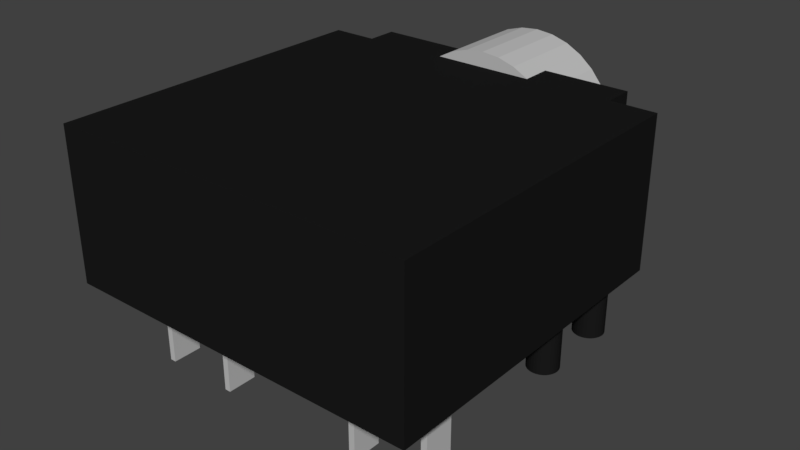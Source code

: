 # Source: sj1-3525.blend  (saved by Blender 2.79.0; exported with 4.5.12 LTS)
import bpy
from mathutils import Matrix  # noqa: F401  (used for matrix-valued properties, if any)

bpy.ops.wm.read_factory_settings(use_empty=True)
scene = bpy.context.scene
scene.name = 'Scene'

# ---- collections
col_collection_1 = bpy.data.collections.new('Collection 1'); scene.collection.children.link(col_collection_1)

# ---- materials (node trees are filled in below, after node groups)
mat_plastic = bpy.data.materials.new('Plastic')
mat_plastic.alpha_threshold = 0.0
mat_plastic.use_transparent_shadow = False
mat_plastic.preview_render_type = 'CUBE'
mat_plastic.diffuse_color = (0.01096, 0.01096, 0.01096, 1.0)
mat_plastic.roughness = 0.5
mat_metal = bpy.data.materials.new('Metal')
mat_metal.alpha_threshold = 0.0
mat_metal.use_transparent_shadow = False
mat_metal.diffuse_color = (0.5271, 0.5271, 0.5271, 1.0)
mat_metal.roughness = 0.5

# ---- material node trees

# ---- world
world_world = bpy.data.worlds.new('World'); scene.world = world_world
world_world.color = (0.05088, 0.05088, 0.05088)
world_world.use_sun_shadow = False
world_world.sun_shadow_jitter_overblur = 0.0
world_world.cycles.sampling_method = 'MANUAL'

# ---- meshes
me_cylinder_003 = bpy.data.meshes.new('Cylinder.003')
me_cylinder_003.from_pydata([(0.0, 1.0, -1.0), (0.0, 1.0, 1.0), (0.1951, 0.9808, -1.0), (0.1951, 0.9808, 1.0), (0.3827, 0.9239, -1.0), (0.3827, 0.9239, 1.0), (0.5556, 0.8315, -1.0), (0.5556, 0.8315, 1.0), (0.7071, 0.7071, -1.0), (0.7071, 0.7071, 1.0), (0.8315, 0.5556, -1.0), (0.8315, 0.5556, 1.0), (0.9239, 0.3827, -1.0), (0.9239, 0.3827, 1.0), (0.9808, 0.1951, -1.0), (0.9808, 0.1951, 1.0), (1.0, 7.55e-08, -1.0), (1.0, 7.55e-08, 1.0), (0.9808, -0.1951, -1.0), (0.9808, -0.1951, 1.0), (0.9239, -0.3827, -1.0), (0.9239, -0.3827, 1.0), (0.8315, -0.5556, -1.0), (0.8315, -0.5556, 1.0), (0.7071, -0.7071, -1.0), (0.7071, -0.7071, 1.0), (0.5556, -0.8315, -1.0), (0.5556, -0.8315, 1.0), (0.3827, -0.9239, -1.0), (0.3827, -0.9239, 1.0), (0.1951, -0.9808, -1.0), (0.1951, -0.9808, 1.0), (-3.258e-07, -1.0, -1.0), (-3.258e-07, -1.0, 1.0), (-0.1951, -0.9808, -1.0), (-0.1951, -0.9808, 1.0), (-0.3827, -0.9239, -1.0), (-0.3827, -0.9239, 1.0), (-0.5556, -0.8315, -1.0), (-0.5556, -0.8315, 1.0), (-0.7071, -0.7071, -1.0), (-0.7071, -0.7071, 1.0), (-0.8315, -0.5556, -1.0), (-0.8315, -0.5556, 1.0), (-0.9239, -0.3827, -1.0), (-0.9239, -0.3827, 1.0), (-0.9808, -0.1951, -1.0), (-0.9808, -0.1951, 1.0), (-1.0, 9.656e-07, -1.0), (-1.0, 9.656e-07, 1.0), (-0.9808, 0.1951, -1.0), (-0.9808, 0.1951, 1.0), (-0.9239, 0.3827, -1.0), (-0.9239, 0.3827, 1.0), (-0.8315, 0.5556, -1.0), (-0.8315, 0.5556, 1.0), (-0.7071, 0.7071, -1.0), (-0.7071, 0.7071, 1.0), (-0.5556, 0.8315, -1.0), (-0.5556, 0.8315, 1.0), (-0.3827, 0.9239, -1.0), (-0.3827, 0.9239, 1.0), (-0.1951, 0.9808, -1.0), (-0.1951, 0.9808, 1.0), (10.0, -9.0, -1.0), (10.0, -9.0, 1.0), (10.2, -9.019, -1.0), (10.2, -9.019, 1.0), (10.38, -9.076, -1.0), (10.38, -9.076, 1.0), (10.56, -9.169, -1.0), (10.56, -9.169, 1.0), (10.71, -9.293, -1.0), (10.71, -9.293, 1.0), (10.83, -9.444, -1.0), (10.83, -9.444, 1.0), (10.92, -9.617, -1.0), (10.92, -9.617, 1.0), (10.98, -9.805, -1.0), (10.98, -9.805, 1.0), (11.0, -10.0, -1.0), (11.0, -10.0, 1.0), (10.98, -10.2, -1.0), (10.98, -10.2, 1.0), (10.92, -10.38, -1.0), (10.92, -10.38, 1.0), (10.83, -10.56, -1.0), (10.83, -10.56, 1.0), (10.71, -10.71, -1.0), (10.71, -10.71, 1.0), (10.56, -10.83, -1.0), (10.56, -10.83, 1.0), (10.38, -10.92, -1.0), (10.38, -10.92, 1.0), (10.2, -10.98, -1.0), (10.2, -10.98, 1.0), (10.0, -11.0, -1.0), (10.0, -11.0, 1.0), (9.805, -10.98, -1.0), (9.805, -10.98, 1.0), (9.617, -10.92, -1.0), (9.617, -10.92, 1.0), (9.444, -10.83, -1.0), (9.444, -10.83, 1.0), (9.293, -10.71, -1.0), (9.293, -10.71, 1.0), (9.169, -10.56, -1.0), (9.169, -10.56, 1.0), (9.076, -10.38, -1.0), (9.076, -10.38, 1.0), (9.019, -10.2, -1.0), (9.019, -10.2, 1.0), (9.0, -10.0, -1.0), (9.0, -10.0, 1.0), (9.019, -9.805, -1.0), (9.019, -9.805, 1.0), (9.076, -9.617, -1.0), (9.076, -9.617, 1.0), (9.169, -9.444, -1.0), (9.169, -9.444, 1.0), (9.293, -9.293, -1.0), (9.293, -9.293, 1.0), (9.444, -9.169, -1.0), (9.444, -9.169, 1.0), (9.617, -9.076, -1.0), (9.617, -9.076, 1.0), (9.805, -9.019, -1.0), (9.805, -9.019, 1.0), (0.0, 6.0, -1.0), (0.0, 6.0, 1.0), (0.1951, 5.981, -1.0), (0.1951, 5.981, 1.0), (0.3827, 5.924, -1.0), (0.3827, 5.924, 1.0), (0.5556, 5.831, -1.0), (0.5556, 5.831, 1.0), (0.7071, 5.707, -1.0), (0.7071, 5.707, 1.0), (0.8315, 5.556, -1.0), (0.8315, 5.556, 1.0), (0.9239, 5.383, -1.0), (0.9239, 5.383, 1.0), (0.9808, 5.195, -1.0), (0.9808, 5.195, 1.0), (1.0, 5.0, -1.0), (1.0, 5.0, 1.0), (0.9808, 4.805, -1.0), (0.9808, 4.805, 1.0), (0.9239, 4.617, -1.0), (0.9239, 4.617, 1.0), (0.8315, 4.444, -1.0), (0.8315, 4.444, 1.0), (0.7071, 4.293, -1.0), (0.7071, 4.293, 1.0), (0.5556, 4.169, -1.0), (0.5556, 4.169, 1.0), (0.3827, 4.076, -1.0), (0.3827, 4.076, 1.0), (0.1951, 4.019, -1.0), (0.1951, 4.019, 1.0), (-3.258e-07, 4.0, -1.0), (-3.258e-07, 4.0, 1.0), (-0.1951, 4.019, -1.0), (-0.1951, 4.019, 1.0), (-0.3827, 4.076, -1.0), (-0.3827, 4.076, 1.0), (-0.5556, 4.169, -1.0), (-0.5556, 4.169, 1.0), (-0.7071, 4.293, -1.0), (-0.7071, 4.293, 1.0), (-0.8315, 4.444, -1.0), (-0.8315, 4.444, 1.0), (-0.9239, 4.617, -1.0), (-0.9239, 4.617, 1.0), (-0.9808, 4.805, -1.0), (-0.9808, 4.805, 1.0), (-1.0, 5.0, -1.0), (-1.0, 5.0, 1.0), (-0.9808, 5.195, -1.0), (-0.9808, 5.195, 1.0), (-0.9239, 5.383, -1.0), (-0.9239, 5.383, 1.0), (-0.8315, 5.556, -1.0), (-0.8315, 5.556, 1.0), (-0.7071, 5.707, -1.0), (-0.7071, 5.707, 1.0), (-0.5556, 5.831, -1.0), (-0.5556, 5.831, 1.0), (-0.3827, 5.924, -1.0), (-0.3827, 5.924, 1.0), (-0.1951, 5.981, -1.0), (-0.1951, 5.981, 1.0), (20.0, 1.0, -1.0), (20.0, 1.0, 1.0), (20.2, 0.9808, -1.0), (20.2, 0.9808, 1.0), (20.38, 0.9239, -1.0), (20.38, 0.9239, 1.0), (20.56, 0.8315, -1.0), (20.56, 0.8315, 1.0), (20.71, 0.7071, -1.0), (20.71, 0.7071, 1.0), (20.83, 0.5556, -1.0), (20.83, 0.5556, 1.0), (20.92, 0.3827, -1.0), (20.92, 0.3827, 1.0), (20.98, 0.1951, -1.0), (20.98, 0.1951, 1.0), (21.0, 7.55e-08, -1.0), (21.0, 7.55e-08, 1.0), (20.98, -0.1951, -1.0), (20.98, -0.1951, 1.0), (20.92, -0.3827, -1.0), (20.92, -0.3827, 1.0), (20.83, -0.5556, -1.0), (20.83, -0.5556, 1.0), (20.71, -0.7071, -1.0), (20.71, -0.7071, 1.0), (20.56, -0.8315, -1.0), (20.56, -0.8315, 1.0), (20.38, -0.9239, -1.0), (20.38, -0.9239, 1.0), (20.2, -0.9808, -1.0), (20.2, -0.9808, 1.0), (20.0, -1.0, -1.0), (20.0, -1.0, 1.0), (19.8, -0.9808, -1.0), (19.8, -0.9808, 1.0), (19.62, -0.9239, -1.0), (19.62, -0.9239, 1.0), (19.44, -0.8315, -1.0), (19.44, -0.8315, 1.0), (19.29, -0.7071, -1.0), (19.29, -0.7071, 1.0), (19.17, -0.5556, -1.0), (19.17, -0.5556, 1.0), (19.08, -0.3827, -1.0), (19.08, -0.3827, 1.0), (19.02, -0.1951, -1.0), (19.02, -0.1951, 1.0), (19.0, 9.656e-07, -1.0), (19.0, 9.656e-07, 1.0), (19.02, 0.1951, -1.0), (19.02, 0.1951, 1.0), (19.08, 0.3827, -1.0), (19.08, 0.3827, 1.0), (19.17, 0.5556, -1.0), (19.17, 0.5556, 1.0), (19.29, 0.7071, -1.0), (19.29, 0.7071, 1.0), (19.44, 0.8315, -1.0), (19.44, 0.8315, 1.0), (19.62, 0.9239, -1.0), (19.62, 0.9239, 1.0), (19.8, 0.9808, -1.0), (19.8, 0.9808, 1.0), (20.0, 6.0, -1.0), (20.0, 6.0, 1.0), (20.2, 5.981, -1.0), (20.2, 5.981, 1.0), (20.38, 5.924, -1.0), (20.38, 5.924, 1.0), (20.56, 5.831, -1.0), (20.56, 5.831, 1.0), (20.71, 5.707, -1.0), (20.71, 5.707, 1.0), (20.83, 5.556, -1.0), (20.83, 5.556, 1.0), (20.92, 5.383, -1.0), (20.92, 5.383, 1.0), (20.98, 5.195, -1.0), (20.98, 5.195, 1.0), (21.0, 5.0, -1.0), (21.0, 5.0, 1.0), (20.98, 4.805, -1.0), (20.98, 4.805, 1.0), (20.92, 4.617, -1.0), (20.92, 4.617, 1.0), (20.83, 4.444, -1.0), (20.83, 4.444, 1.0), (20.71, 4.293, -1.0), (20.71, 4.293, 1.0), (20.56, 4.169, -1.0), (20.56, 4.169, 1.0), (20.38, 4.076, -1.0), (20.38, 4.076, 1.0), (20.2, 4.019, -1.0), (20.2, 4.019, 1.0), (20.0, 4.0, -1.0), (20.0, 4.0, 1.0), (19.8, 4.019, -1.0), (19.8, 4.019, 1.0), (19.62, 4.076, -1.0), (19.62, 4.076, 1.0), (19.44, 4.169, -1.0), (19.44, 4.169, 1.0), (19.29, 4.293, -1.0), (19.29, 4.293, 1.0), (19.17, 4.444, -1.0), (19.17, 4.444, 1.0), (19.08, 4.617, -1.0), (19.08, 4.617, 1.0), (19.02, 4.805, -1.0), (19.02, 4.805, 1.0), (19.0, 5.0, -1.0), (19.0, 5.0, 1.0), (19.02, 5.195, -1.0), (19.02, 5.195, 1.0), (19.08, 5.383, -1.0), (19.08, 5.383, 1.0), (19.17, 5.556, -1.0), (19.17, 5.556, 1.0), (19.29, 5.707, -1.0), (19.29, 5.707, 1.0), (19.44, 5.831, -1.0), (19.44, 5.831, 1.0), (19.62, 5.924, -1.0), (19.62, 5.924, 1.0), (19.8, 5.981, -1.0), (19.8, 5.981, 1.0)], [], [(0, 1, 3, 2), (2, 3, 5, 4), (4, 5, 7, 6), (6, 7, 9, 8), (8, 9, 11, 10), (10, 11, 13, 12), (12, 13, 15, 14), (14, 15, 17, 16), (16, 17, 19, 18), (18, 19, 21, 20), (20, 21, 23, 22), (22, 23, 25, 24), (24, 25, 27, 26), (26, 27, 29, 28), (28, 29, 31, 30), (30, 31, 33, 32), (32, 33, 35, 34), (34, 35, 37, 36), (36, 37, 39, 38), (38, 39, 41, 40), (40, 41, 43, 42), (42, 43, 45, 44), (44, 45, 47, 46), (46, 47, 49, 48), (48, 49, 51, 50), (50, 51, 53, 52), (52, 53, 55, 54), (54, 55, 57, 56), (56, 57, 59, 58), (58, 59, 61, 60), (3, 1, 63, 61, 59, 57, 55, 53, 51, 49, 47, 45, 43, 41, 39, 37, 35, 33, 31, 29, 27, 25, 23, 21, 19, 17, 15, 13, 11, 9, 7, 5), (60, 61, 63, 62), (62, 63, 1, 0), (0, 2, 4, 6, 8, 10, 12, 14, 16, 18, 20, 22, 24, 26, 28, 30, 32, 34, 36, 38, 40, 42, 44, 46, 48, 50, 52, 54, 56, 58, 60, 62), (64, 65, 67, 66), (66, 67, 69, 68), (68, 69, 71, 70), (70, 71, 73, 72), (72, 73, 75, 74), (74, 75, 77, 76), (76, 77, 79, 78), (78, 79, 81, 80), (80, 81, 83, 82), (82, 83, 85, 84), (84, 85, 87, 86), (86, 87, 89, 88), (88, 89, 91, 90), (90, 91, 93, 92), (92, 93, 95, 94), (94, 95, 97, 96), (96, 97, 99, 98), (98, 99, 101, 100), (100, 101, 103, 102), (102, 103, 105, 104), (104, 105, 107, 106), (106, 107, 109, 108), (108, 109, 111, 110), (110, 111, 113, 112), (112, 113, 115, 114), (114, 115, 117, 116), (116, 117, 119, 118), (118, 119, 121, 120), (120, 121, 123, 122), (122, 123, 125, 124), (67, 65, 127, 125, 123, 121, 119, 117, 115, 113, 111, 109, 107, 105, 103, 101, 99, 97, 95, 93, 91, 89, 87, 85, 83, 81, 79, 77, 75, 73, 71, 69), (124, 125, 127, 126), (126, 127, 65, 64), (64, 66, 68, 70, 72, 74, 76, 78, 80, 82, 84, 86, 88, 90, 92, 94, 96, 98, 100, 102, 104, 106, 108, 110, 112, 114, 116, 118, 120, 122, 124, 126), (128, 129, 131, 130), (130, 131, 133, 132), (132, 133, 135, 134), (134, 135, 137, 136), (136, 137, 139, 138), (138, 139, 141, 140), (140, 141, 143, 142), (142, 143, 145, 144), (144, 145, 147, 146), (146, 147, 149, 148), (148, 149, 151, 150), (150, 151, 153, 152), (152, 153, 155, 154), (154, 155, 157, 156), (156, 157, 159, 158), (158, 159, 161, 160), (160, 161, 163, 162), (162, 163, 165, 164), (164, 165, 167, 166), (166, 167, 169, 168), (168, 169, 171, 170), (170, 171, 173, 172), (172, 173, 175, 174), (174, 175, 177, 176), (176, 177, 179, 178), (178, 179, 181, 180), (180, 181, 183, 182), (182, 183, 185, 184), (184, 185, 187, 186), (186, 187, 189, 188), (131, 129, 191, 189, 187, 185, 183, 181, 179, 177, 175, 173, 171, 169, 167, 165, 163, 161, 159, 157, 155, 153, 151, 149, 147, 145, 143, 141, 139, 137, 135, 133), (188, 189, 191, 190), (190, 191, 129, 128), (128, 130, 132, 134, 136, 138, 140, 142, 144, 146, 148, 150, 152, 154, 156, 158, 160, 162, 164, 166, 168, 170, 172, 174, 176, 178, 180, 182, 184, 186, 188, 190), (192, 193, 195, 194), (194, 195, 197, 196), (196, 197, 199, 198), (198, 199, 201, 200), (200, 201, 203, 202), (202, 203, 205, 204), (204, 205, 207, 206), (206, 207, 209, 208), (208, 209, 211, 210), (210, 211, 213, 212), (212, 213, 215, 214), (214, 215, 217, 216), (216, 217, 219, 218), (218, 219, 221, 220), (220, 221, 223, 222), (222, 223, 225, 224), (224, 225, 227, 226), (226, 227, 229, 228), (228, 229, 231, 230), (230, 231, 233, 232), (232, 233, 235, 234), (234, 235, 237, 236), (236, 237, 239, 238), (238, 239, 241, 240), (240, 241, 243, 242), (242, 243, 245, 244), (244, 245, 247, 246), (246, 247, 249, 248), (248, 249, 251, 250), (250, 251, 253, 252), (195, 193, 255, 253, 251, 249, 247, 245, 243, 241, 239, 237, 235, 233, 231, 229, 227, 225, 223, 221, 219, 217, 215, 213, 211, 209, 207, 205, 203, 201, 199, 197), (252, 253, 255, 254), (254, 255, 193, 192), (192, 194, 196, 198, 200, 202, 204, 206, 208, 210, 212, 214, 216, 218, 220, 222, 224, 226, 228, 230, 232, 234, 236, 238, 240, 242, 244, 246, 248, 250, 252, 254), (256, 257, 259, 258), (258, 259, 261, 260), (260, 261, 263, 262), (262, 263, 265, 264), (264, 265, 267, 266), (266, 267, 269, 268), (268, 269, 271, 270), (270, 271, 273, 272), (272, 273, 275, 274), (274, 275, 277, 276), (276, 277, 279, 278), (278, 279, 281, 280), (280, 281, 283, 282), (282, 283, 285, 284), (284, 285, 287, 286), (286, 287, 289, 288), (288, 289, 291, 290), (290, 291, 293, 292), (292, 293, 295, 294), (294, 295, 297, 296), (296, 297, 299, 298), (298, 299, 301, 300), (300, 301, 303, 302), (302, 303, 305, 304), (304, 305, 307, 306), (306, 307, 309, 308), (308, 309, 311, 310), (310, 311, 313, 312), (312, 313, 315, 314), (314, 315, 317, 316), (259, 257, 319, 317, 315, 313, 311, 309, 307, 305, 303, 301, 299, 297, 295, 293, 291, 289, 287, 285, 283, 281, 279, 277, 275, 273, 271, 269, 267, 265, 263, 261), (316, 317, 319, 318), (318, 319, 257, 256), (256, 258, 260, 262, 264, 266, 268, 270, 272, 274, 276, 278, 280, 282, 284, 286, 288, 290, 292, 294, 296, 298, 300, 302, 304, 306, 308, 310, 312, 314, 316, 318)])
me_cylinder_003.materials.append(mat_plastic)
me_cylinder_003.use_remesh_preserve_volume = False
me_cylinder_003.use_remesh_preserve_attributes = False
me_cylinder_003.use_mirror_vertex_groups = False
me_cylinder_003.update()
me_cube = bpy.data.meshes.new('Cube')
me_cube.from_pydata([(0.0, 5.139, 1.8), (0.3512, 5.139, 1.765), (0.6888, 5.139, 1.663), (1.0, 5.139, 1.497), (1.273, 5.139, 1.273), (1.497, 5.139, 1.0), (1.663, 5.139, 0.6888), (1.765, 5.139, 0.3512), (1.8, 5.139, 7.027e-08), (1.765, 5.139, -0.3512), (1.663, 5.139, -0.6888), (1.497, 5.139, -1.0), (1.273, 5.139, -1.273), (1.0, 5.139, -1.497), (0.6888, 5.139, -1.663), (0.3512, 5.139, -1.765), (-5.865e-07, 5.139, -1.8), (-0.3512, 5.139, -1.765), (-0.6888, 5.139, -1.663), (-1.0, 5.139, -1.497), (-1.273, 5.139, -1.273), (-1.497, 5.139, -1.0), (-1.663, 5.139, -0.6888), (-1.765, 5.139, -0.3512), (-1.8, 5.139, 1.672e-06), (-1.765, 5.139, 0.3512), (-1.663, 5.139, 0.6888), (-1.497, 5.139, 1.0), (-1.273, 5.139, 1.273), (-1.0, 5.139, 1.497), (-0.6888, 5.139, 1.663), (-0.3512, 5.139, 1.765), (0.4877, 5.05, 2.452), (0.9567, 5.05, 2.31), (1.389, 5.05, 2.079), (1.768, 5.05, 1.768), (2.079, 5.05, 1.389), (2.31, 5.05, 0.9567), (2.452, 5.05, 0.4877), (2.5, 5.05, 1.21e-07), (2.452, 5.05, -0.4877), (2.31, 5.05, -0.9567), (2.079, 5.05, -1.389), (1.768, 5.05, -1.768), (1.389, 5.05, -2.079), (0.9567, 5.05, -2.31), (0.4877, 5.05, -2.452), (-0.4877, 5.05, -2.452), (-0.9567, 5.05, -2.31), (-1.389, 5.05, -2.079), (-1.768, 5.05, -1.768), (-2.079, 5.05, -1.389), (-2.31, 5.05, -0.9567), (-2.452, 5.05, -0.4877), (-2.5, 5.05, 2.346e-06), (-2.452, 5.05, 0.4877), (-2.31, 5.05, 0.9567), (-2.079, 5.05, 1.389), (-1.768, 5.05, 1.768), (-1.389, 5.05, 2.079), (-0.9567, 5.05, 2.31), (-0.4877, 5.05, 2.452), (6.0, -6.0, 2.5), (6.0, -6.0, -2.5), (-6.0, -6.0, 2.5), (-6.0, -6.0, -2.5), (4.5, 5.0, 2.5), (6.0, 5.0, 2.5), (4.5, 5.0, -2.5), (6.0, 5.0, -2.5), (4.5, 6.0, -2.5), (4.5, 6.0, 2.5), (-6.0, 5.0, 2.5), (-4.5, 5.0, 2.5), (-6.0, 5.0, -2.5), (-4.5, 5.0, -2.5), (-4.5, 6.0, 2.5), (-4.5, 6.0, -2.5), (1.389, 6.0, -2.079), (1.667, 6.0, -2.494), (2.121, 6.0, -2.121), (1.656, 6.0, -2.5), (1.656, 5.0, -2.5), (0.9567, 6.0, -2.31), (0.4877, 6.0, -2.452), (-0.4877, 6.0, -2.452), (-3.629e-06, 6.0, -2.5), (-3.606e-06, 5.05, -2.5), (-0.9567, 6.0, -2.31), (-1.389, 6.0, -2.079), (-1.667, 6.0, -2.494), (-1.656, 6.0, -2.5), (-1.656, 5.0, -2.5), (-2.121, 6.0, -2.121), (1.768, 6.0, -1.768), (2.079, 6.0, -1.389), (2.494, 6.0, -1.667), (1.0, 6.0, -1.497), (0.6888, 6.0, -1.663), (1.273, 6.0, -1.273), (0.3512, 6.0, -1.765), (-5.865e-07, 6.0, -1.8), (-0.6888, 6.0, -1.663), (-0.3512, 6.0, -1.765), (-1.0, 6.0, -1.497), (-1.768, 6.0, -1.768), (-2.079, 6.0, -1.389), (-2.494, 6.0, -1.667), (2.942, 6.0, -0.5853), (2.772, 6.0, -1.148), (2.452, 6.0, -0.4877), (2.31, 6.0, -0.9567), (1.497, 6.0, -1.0), (1.663, 6.0, -0.6888), (-1.273, 6.0, -1.273), (-1.497, 6.0, -1.0), (-1.663, 6.0, -0.6888), (-2.31, 6.0, -0.9567), (-2.942, 6.0, -0.5853), (-2.772, 6.0, -1.148), (-2.452, 6.0, -0.4877), (2.452, 6.0, 0.4877), (-2.452, 6.0, 0.4877), (2.5, 6.0, 1.625e-07), (1.8, 6.0, 1.079e-07), (1.765, 6.0, 0.3512), (-1.8, 6.0, 1.71e-06), (-1.765, 6.0, 0.3512), (-2.5, 6.0, 2.388e-06), (-3.0, 6.0, 2.875e-06), (-1.765, 6.0, -0.3512), (3.0, 6.0, 2.046e-07), (1.765, 6.0, -0.3512), (2.31, 6.0, 0.9567), (2.079, 6.0, 1.389), (-1.273, 6.0, 1.273), (1.497, 6.0, 1.0), (1.273, 6.0, 1.273), (-1.497, 6.0, 1.0), (-2.772, 6.0, 1.148), (-2.942, 6.0, 0.5853), (2.942, 6.0, 0.5853), (2.772, 6.0, 1.148), (-1.663, 6.0, 0.6888), (1.663, 6.0, 0.6888), (-2.31, 6.0, 0.9567), (0.0, 6.0, 1.8), (0.3512, 6.0, 1.765), (-0.3512, 6.0, 1.765), (-2.079, 6.0, 1.389), (-1.768, 6.0, 1.768), (1.768, 6.0, 1.768), (0.6888, 6.0, 1.663), (-0.6888, 6.0, 1.663), (-2.494, 6.0, 1.667), (2.494, 6.0, 1.667), (-1.0, 6.0, 1.497), (1.0, 6.0, 1.497), (1.667, 6.0, 2.494), (2.121, 6.0, 2.121), (-0.4877, 6.0, 2.452), (-2.121, 6.0, 2.121), (-1.667, 6.0, 2.494), (0.4877, 6.0, 2.452), (-0.9567, 6.0, 2.31), (0.9567, 6.0, 2.31), (1.389, 6.0, 2.079), (-1.389, 6.0, 2.079), (-1.656, 5.0, 2.5), (-1.656, 6.0, 2.5), (1.656, 6.0, 2.5), (1.261, 5.0, 2.5), (-5.304e-06, 5.05, 2.5), (-2.639e-06, 6.0, 2.5), (0.0, 5.139, 1.8), (0.3512, 5.139, 1.765), (0.6888, 5.139, 1.663), (1.0, 5.139, 1.497), (1.273, 5.139, 1.273), (1.497, 5.139, 1.0), (1.663, 5.139, 0.6888), (1.765, 5.139, 0.3512), (1.8, 5.139, 7.027e-08), (1.765, 5.139, -0.3512), (1.663, 5.139, -0.6888), (1.497, 5.139, -1.0), (1.273, 5.139, -1.273), (1.0, 5.139, -1.497), (0.6888, 5.139, -1.663), (0.3512, 5.139, -1.765), (-5.865e-07, 5.139, -1.8), (-0.3512, 5.139, -1.765), (-0.6888, 5.139, -1.663), (-1.0, 5.139, -1.497), (-1.273, 5.139, -1.273), (-1.497, 5.139, -1.0), (-1.765, 5.139, -0.3512), (-1.8, 5.139, 1.672e-06), (-1.765, 5.139, 0.3512), (-1.663, 5.139, 0.6888), (-1.497, 5.139, 1.0), (-1.273, 5.139, 1.273), (-1.0, 5.139, 1.497), (-0.6888, 5.139, 1.663), (-0.3512, 5.139, 1.765), (0.0, 8.1, 2.5), (0.0, 5.1, 2.5), (0.4877, 8.1, 2.452), (0.4877, 5.1, 2.452), (0.9567, 8.1, 2.31), (0.9567, 5.1, 2.31), (1.389, 8.1, 2.079), (1.389, 5.1, 2.079), (1.768, 8.1, 1.768), (1.768, 5.1, 1.768), (2.079, 8.1, 1.389), (2.079, 5.1, 1.389), (2.31, 8.1, 0.9567), (2.31, 5.1, 0.9567), (2.452, 8.1, 0.4877), (2.452, 5.1, 0.4877), (2.5, 8.1, 2.543e-07), (2.5, 5.1, 1.232e-07), (2.452, 8.1, -0.4877), (2.452, 5.1, -0.4877), (2.31, 8.1, -0.9567), (2.31, 5.1, -0.9567), (2.079, 8.1, -1.389), (2.079, 5.1, -1.389), (1.768, 8.1, -1.768), (1.768, 5.1, -1.768), (1.389, 8.1, -2.079), (1.389, 5.1, -2.079), (0.9567, 8.1, -2.31), (0.9567, 5.1, -2.31), (0.4877, 8.1, -2.452), (0.4877, 5.1, -2.452), (-8.146e-07, 8.1, -2.5), (-8.146e-07, 5.1, -2.5), (-0.4877, 8.1, -2.452), (-0.4877, 5.1, -2.452), (-0.9567, 8.1, -2.31), (-0.9567, 5.1, -2.31), (-1.389, 8.1, -2.079), (-1.389, 5.1, -2.079), (-1.768, 8.1, -1.768), (-1.768, 5.1, -1.768), (-2.079, 8.1, -1.389), (-2.079, 5.1, -1.389), (-2.31, 8.1, -0.9567), (-2.31, 5.1, -0.9567), (-2.452, 8.1, -0.4877), (-2.452, 5.1, -0.4877), (-2.5, 8.1, 2.48e-06), (-2.5, 5.1, 2.348e-06), (-2.452, 8.1, 0.4877), (-2.452, 5.1, 0.4877), (-2.31, 8.1, 0.9567), (-2.31, 5.1, 0.9567), (-2.079, 8.1, 1.389), (-2.079, 5.1, 1.389), (-1.768, 8.1, 1.768), (-1.768, 5.1, 1.768), (-1.389, 8.1, 2.079), (-1.389, 5.1, 2.079), (-0.9567, 8.1, 2.31), (-0.9567, 5.1, 2.31), (-0.4877, 8.1, 2.452), (-0.4877, 5.1, 2.452), (1.497, 8.1, -1.0), (0.0, 8.1, 1.8), (-0.3512, 8.1, 1.765), (-0.6888, 8.1, 1.663), (-1.663, 8.1, -0.6888), (-1.497, 8.1, -1.0), (-1.765, 8.1, -0.3512), (-1.273, 8.1, -1.273), (-0.3512, 8.1, -1.765), (-5.865e-07, 8.1, -1.8), (-0.6888, 8.1, -1.663), (1.765, 8.1, 0.3512), (1.0, 8.1, 1.497), (1.8, 8.1, 1.997e-07), (1.663, 8.1, 0.6888), (0.3512, 8.1, -1.765), (-1.273, 8.1, 1.273), (-1.0, 8.1, 1.497), (-1.497, 8.1, 1.0), (1.765, 8.1, -0.3512), (1.0, 8.1, -1.497), (1.273, 8.1, -1.273), (1.663, 8.1, -0.6888), (-1.8, 8.1, 1.802e-06), (-1.0, 8.1, -1.497), (-1.765, 8.1, 0.3512), (1.273, 8.1, 1.273), (0.6888, 8.1, -1.663), (1.497, 8.1, 1.0), (-1.663, 8.1, 0.6888), (0.6888, 8.1, 1.663), (0.3512, 8.1, 1.765), (0.0, 5.05, 2.5), (0.4877, 5.05, 2.452), (0.9567, 5.05, 2.31), (1.389, 5.05, 2.079), (1.768, 5.05, 1.768), (2.079, 5.05, 1.389), (2.31, 5.05, 0.9567), (2.452, 5.05, 0.4877), (2.5, 5.05, 1.21e-07), (2.452, 5.05, -0.4877), (2.31, 5.05, -0.9567), (2.079, 5.05, -1.389), (1.768, 5.05, -1.768), (1.389, 5.05, -2.079), (0.9567, 5.05, -2.31), (0.4877, 5.05, -2.452), (-8.146e-07, 5.05, -2.5), (-0.4877, 5.05, -2.452), (-0.9567, 5.05, -2.31), (-1.389, 5.05, -2.079), (-1.768, 5.05, -1.768), (-2.079, 5.05, -1.389), (-2.31, 5.05, -0.9567), (-2.452, 5.05, -0.4877), (-2.5, 5.05, 2.346e-06), (-2.452, 5.05, 0.4877), (-2.31, 5.05, 0.9567), (-2.079, 5.05, 1.389), (-1.768, 5.05, 1.768), (-1.389, 5.05, 2.079), (-0.9567, 5.05, 2.31), (-0.4877, 5.05, 2.452), (0.0, 8.0, 3.0), (0.0, 5.0, 3.0), (0.5853, 8.0, 2.942), (0.5853, 5.0, 2.942), (1.148, 8.0, 2.772), (1.148, 5.0, 2.772), (1.667, 8.0, 2.494), (1.667, 5.0, 2.494), (2.121, 8.0, 2.121), (2.121, 5.0, 2.121), (2.494, 8.0, 1.667), (2.494, 5.0, 1.667), (2.772, 8.0, 1.148), (2.772, 5.0, 1.148), (2.942, 8.0, 0.5853), (2.942, 5.0, 0.5853), (3.0, 8.0, 2.921e-07), (3.0, 5.0, 1.609e-07), (2.942, 8.0, -0.5853), (2.942, 5.0, -0.5853), (2.772, 8.0, -1.148), (2.772, 5.0, -1.148), (2.494, 8.0, -1.667), (2.494, 5.0, -1.667), (2.121, 8.0, -2.121), (2.121, 5.0, -2.121), (1.667, 8.0, -2.494), (1.667, 5.0, -2.494), (1.148, 8.0, -2.772), (1.148, 5.0, -2.772), (0.5853, 8.0, -2.942), (0.5853, 5.0, -2.942), (-9.775e-07, 8.0, -3.0), (-9.775e-07, 5.0, -3.0), (-0.5853, 8.0, -2.942), (-0.5853, 5.0, -2.942), (-1.148, 8.0, -2.772), (-1.148, 5.0, -2.772), (-1.667, 8.0, -2.494), (-1.667, 5.0, -2.494), (-2.121, 8.0, -2.121), (-2.121, 5.0, -2.121), (-2.494, 8.0, -1.667), (-2.494, 5.0, -1.667), (-2.772, 8.0, -1.148), (-2.772, 5.0, -1.148), (-2.942, 8.0, -0.5853), (-2.942, 5.0, -0.5853), (-3.0, 8.0, 2.962e-06), (-3.0, 5.0, 2.831e-06), (-2.942, 8.0, 0.5853), (-2.942, 5.0, 0.5853), (-2.772, 8.0, 1.148), (-2.772, 5.0, 1.148), (-2.494, 8.0, 1.667), (-2.494, 5.0, 1.667), (-2.121, 8.0, 2.121), (-2.121, 5.0, 2.121), (-1.667, 8.0, 2.494), (-1.667, 5.0, 2.494), (-1.148, 8.0, 2.772), (-1.148, 5.0, 2.772), (-0.5853, 8.0, 2.942), (-0.5853, 5.0, 2.942), (2.079, 8.0, -1.389), (0.0, 8.0, 2.5), (-0.4877, 8.0, 2.452), (-0.9567, 8.0, 2.31), (-2.31, 8.0, -0.9567), (-2.079, 8.0, -1.389), (-2.452, 8.0, -0.4877), (-1.768, 8.0, -1.768), (-0.4877, 8.0, -2.452), (-8.146e-07, 8.0, -2.5), (-0.9567, 8.0, -2.31), (2.452, 8.0, 0.4877), (1.389, 8.0, 2.079), (2.5, 8.0, 2.499e-07), (2.31, 8.0, 0.9567), (0.4877, 8.0, -2.452), (-1.768, 8.0, 1.768), (-1.389, 8.0, 2.079), (-2.079, 8.0, 1.389), (2.452, 8.0, -0.4877), (1.389, 8.0, -2.079), (1.768, 8.0, -1.768), (2.31, 8.0, -0.9567), (-2.5, 8.0, 2.475e-06), (-1.389, 8.0, -2.079), (-2.452, 8.0, 0.4877), (1.768, 8.0, 1.768), (0.9567, 8.0, -2.31), (2.079, 8.0, 1.389), (-2.31, 8.0, 0.9567), (0.9567, 8.0, 2.31), (0.4877, 8.0, 2.452), (-0.5, 1.4, -5.8), (-0.5, 1.4, -2.5), (-0.5, 1.6, -5.8), (-0.5, 1.6, -2.5), (0.5, 1.4, -5.8), (0.5, 1.4, -2.5), (0.5, 1.6, -5.8), (0.5, 1.6, -2.5), (-5.1, -4.0, -5.8), (-5.1, -4.0, -2.5), (-5.1, -3.0, -5.8), (-5.1, -3.0, -2.5), (-4.9, -4.0, -5.8), (-4.9, -4.0, -2.5), (-4.9, -3.0, -5.8), (-4.9, -3.0, -2.5), (-2.6, -4.0, -5.8), (-2.6, -4.0, -2.5), (-2.6, -3.0, -5.8), (-2.6, -3.0, -2.5), (-2.4, -4.0, -5.8), (-2.4, -4.0, -2.5), (-2.4, -3.0, -5.8), (-2.4, -3.0, -2.5), (2.4, -4.0, -5.8), (2.4, -4.0, -2.5), (2.4, -3.0, -5.8), (2.4, -3.0, -2.5), (2.6, -4.0, -5.8), (2.6, -4.0, -2.5), (2.6, -3.0, -5.8), (2.6, -3.0, -2.5), (4.9, -4.0, -5.8), (4.9, -4.0, -2.5), (4.9, -3.0, -5.8), (4.9, -3.0, -2.5), (5.1, -4.0, -5.8), (5.1, -4.0, -2.5), (5.1, -3.0, -5.8), (5.1, -3.0, -2.5)], [(146, 0), (171, 168), (18, 102), (23, 130), (28, 135), (4, 137), (9, 132), (19, 104), (14, 98), (24, 126), (29, 156), (5, 136), (10, 113), (15, 100), (20, 114), (25, 127), (30, 153), (1, 147), (11, 112), (6, 144), (16, 101), (21, 115), (26, 143), (31, 148), (2, 152), (7, 125), (12, 99), (17, 103), (22, 116), (27, 138), (3, 157), (8, 124), (13, 97), (124, 123), (126, 128)], [(1, 2, 3, 4, 5, 6, 7, 8, 9, 10, 11, 12, 13, 14, 15, 16, 17, 18, 19, 20, 21, 22, 23, 24, 25, 26, 27, 28, 29, 30, 31, 0), (32, 33, 34, 35, 36, 37, 38, 39, 40, 41, 42, 43, 44, 45, 46, 87, 47, 48, 49, 50, 51, 52, 53, 54, 55, 56, 57, 58, 59, 60, 61, 172), (62, 64, 65, 63), (64, 72, 74, 65), (62, 67, 66, 71, 170, 173, 169, 76, 73, 72, 64), (65, 74, 75, 77, 91, 92, 82, 81, 70, 68, 69, 63), (66, 68, 70, 71), (67, 62, 63, 69), (68, 66, 67, 69), (75, 73, 76, 77), (76, 169, 162, 161, 154, 139, 140, 129, 118, 119, 107, 93, 90, 91, 77), (73, 75, 74, 72), (165, 166, 34, 33), (105, 106, 51, 50), (85, 88, 48, 47), (133, 121, 38, 37), (106, 117, 52, 51), (78, 83, 45, 44), (167, 164, 60, 59), (128, 122, 55, 54), (123, 110, 40, 39), (166, 151, 35, 34), (145, 149, 57, 56), (172, 173, 163, 32), (120, 128, 54, 53), (169, 173, 160, 164, 167, 150, 149, 145, 122, 128, 120, 117, 106, 105, 89, 88, 85, 86, 91, 90, 93, 107, 119, 118, 129, 140, 139, 154, 161, 162), (173, 170, 158, 159, 155, 142, 141, 131, 108, 109, 96, 80, 79, 81, 86, 84, 83, 78, 94, 95, 111, 110, 123, 121, 133, 134, 151, 166, 165, 163), (170, 71, 70, 81, 79, 80, 96, 109, 108, 131, 141, 142, 155, 159, 158), (87, 86, 85, 47), (150, 167, 59, 58), (163, 165, 33, 32), (94, 78, 44, 43), (117, 120, 53, 52), (151, 134, 36, 35), (88, 89, 49, 48), (149, 150, 58, 57), (122, 145, 56, 55), (84, 86, 87, 46), (134, 133, 37, 36), (83, 84, 46, 45), (121, 123, 39, 38), (160, 173, 172, 61), (110, 111, 41, 40), (111, 95, 42, 41), (95, 94, 43, 42), (89, 105, 50, 49), (164, 160, 61, 60), (91, 86, 81, 82, 92), (175, 176, 177, 178, 179, 180, 181, 182, 183, 184, 185, 186, 187, 188, 189, 190, 191, 192, 193, 194, 195, 22, 196, 197, 198, 199, 200, 201, 202, 203, 204, 174), (205, 206, 208, 207), (207, 208, 210, 209), (209, 210, 212, 211), (211, 212, 214, 213), (213, 214, 216, 215), (215, 216, 218, 217), (217, 218, 220, 219), (219, 220, 222, 221), (221, 222, 224, 223), (223, 224, 226, 225), (225, 226, 228, 227), (227, 228, 230, 229), (229, 230, 232, 231), (231, 232, 234, 233), (233, 234, 236, 235), (235, 236, 238, 237), (237, 238, 240, 239), (239, 240, 242, 241), (241, 242, 244, 243), (243, 244, 246, 245), (245, 246, 248, 247), (247, 248, 250, 249), (249, 250, 252, 251), (251, 252, 254, 253), (253, 254, 256, 255), (255, 256, 258, 257), (257, 258, 260, 259), (259, 260, 262, 261), (261, 262, 264, 263), (263, 264, 266, 265), (208, 206, 268, 266, 264, 262, 260, 258, 256, 254, 252, 250, 248, 246, 244, 242, 240, 238, 236, 234, 232, 230, 228, 226, 224, 222, 220, 218, 216, 214, 212, 210), (265, 266, 268, 267), (267, 268, 206, 205), (205, 207, 209, 211, 213, 215, 217, 219, 221, 282, 280, 283, 297, 295, 281, 299, 300, 270, 271, 272, 286, 285, 287, 298, 294, 292, 253, 255, 257, 259, 261, 263, 265, 267), (288, 183, 182, 282), (290, 186, 185, 269), (269, 185, 184, 291), (294, 198, 197, 292), (280, 181, 180, 283), (282, 182, 181, 280), (297, 179, 178, 295), (270, 174, 204, 271), (277, 191, 190, 278), (287, 200, 199, 298), (278, 190, 189, 284), (271, 204, 203, 272), (295, 178, 177, 281), (293, 193, 192, 279), (281, 177, 176, 299), (289, 187, 186, 290), (286, 202, 201, 285), (298, 199, 198, 294), (296, 188, 187, 289), (276, 194, 193, 293), (273, 22, 195, 274), (300, 175, 174, 270), (283, 180, 179, 297), (292, 197, 196, 275), (291, 184, 183, 288), (279, 192, 191, 277), (272, 203, 202, 286), (299, 176, 175, 300), (284, 189, 188, 296), (275, 196, 22, 273), (285, 201, 200, 287), (253, 292, 275, 273, 274, 276, 293, 279, 277, 278, 284, 296, 289, 290, 269, 291, 288, 282, 221, 223, 225, 227, 229, 231, 233, 235, 237, 239, 241, 243, 245, 247, 249, 251), (274, 195, 194, 276), (302, 303, 304, 305, 306, 307, 308, 309, 310, 311, 312, 313, 314, 315, 316, 317, 318, 319, 320, 321, 322, 323, 324, 325, 326, 327, 328, 329, 330, 331, 332, 301), (333, 334, 336, 335), (335, 336, 338, 337), (337, 338, 340, 339), (339, 340, 342, 341), (341, 342, 344, 343), (343, 344, 346, 345), (345, 346, 348, 347), (347, 348, 350, 349), (349, 350, 352, 351), (351, 352, 354, 353), (353, 354, 356, 355), (355, 356, 358, 357), (357, 358, 360, 359), (359, 360, 362, 361), (361, 362, 364, 363), (363, 364, 366, 365), (365, 366, 368, 367), (367, 368, 370, 369), (369, 370, 372, 371), (371, 372, 374, 373), (373, 374, 376, 375), (375, 376, 378, 377), (377, 378, 380, 379), (379, 380, 382, 381), (381, 382, 384, 383), (383, 384, 386, 385), (385, 386, 388, 387), (387, 388, 390, 389), (389, 390, 392, 391), (391, 392, 394, 393), (336, 334, 396, 394, 392, 390, 388, 386, 384, 382, 380, 378, 376, 374, 372, 370, 368, 366, 364, 362, 360, 358, 356, 354, 352, 350, 348, 346, 344, 342, 340, 338), (393, 394, 396, 395), (395, 396, 334, 333), (333, 335, 337, 339, 341, 343, 345, 347, 349, 410, 408, 411, 425, 423, 409, 427, 428, 398, 399, 400, 414, 413, 415, 426, 422, 420, 381, 383, 385, 387, 389, 391, 393, 395), (416, 310, 309, 410), (418, 313, 312, 397), (397, 312, 311, 419), (422, 326, 325, 420), (408, 308, 307, 411), (410, 309, 308, 408), (425, 306, 305, 423), (398, 301, 332, 399), (405, 318, 317, 406), (415, 328, 327, 426), (406, 317, 316, 412), (399, 332, 331, 400), (423, 305, 304, 409), (421, 320, 319, 407), (409, 304, 303, 427), (417, 314, 313, 418), (414, 330, 329, 413), (426, 327, 326, 422), (424, 315, 314, 417), (404, 321, 320, 421), (401, 323, 322, 402), (428, 302, 301, 398), (411, 307, 306, 425), (420, 325, 324, 403), (419, 311, 310, 416), (407, 319, 318, 405), (400, 331, 330, 414), (427, 303, 302, 428), (412, 316, 315, 424), (403, 324, 323, 401), (413, 329, 328, 415), (381, 420, 403, 401, 402, 404, 421, 407, 405, 406, 412, 424, 417, 418, 397, 419, 416, 410, 349, 351, 353, 355, 357, 359, 361, 363, 365, 367, 369, 371, 373, 375, 377, 379), (402, 322, 321, 404), (429, 430, 432, 431), (431, 432, 436, 435), (435, 436, 434, 433), (433, 434, 430, 429), (431, 435, 433, 429), (436, 432, 430, 434), (437, 438, 440, 439), (439, 440, 444, 443), (443, 444, 442, 441), (441, 442, 438, 437), (439, 443, 441, 437), (444, 440, 438, 442), (445, 446, 448, 447), (447, 448, 452, 451), (451, 452, 450, 449), (449, 450, 446, 445), (447, 451, 449, 445), (452, 448, 446, 450), (453, 454, 456, 455), (455, 456, 460, 459), (459, 460, 458, 457), (457, 458, 454, 453), (455, 459, 457, 453), (460, 456, 454, 458), (461, 462, 464, 463), (463, 464, 468, 467), (467, 468, 466, 465), (465, 466, 462, 461), (463, 467, 465, 461), (468, 464, 462, 466)])
me_cube.polygons.foreach_set('material_index', [0, 0, 0, 0, 0, 0, 0, 0, 0, 0, 0, 0, 0, 0, 0, 0, 0, 0, 0, 0, 0, 0, 0, 0, 0, 0, 0, 0, 0, 0, 0, 0, 0, 0, 0, 0, 0, 0, 0, 0, 0, 0, 0, 0, 0, 0, 0, 0, 1, 1, 1, 1, 1, 1, 1, 1, 1, 1, 1, 1, 1, 1, 1, 1, 1, 1, 1, 1, 1, 1, 1, 1, 1, 1, 1, 1, 1, 1, 1, 1, 1, 1, 1, 1, 1, 1, 1, 1, 1, 1, 1, 1, 1, 1, 1, 1, 1, 1, 1, 1, 1, 1, 1, 1, 1, 1, 1, 1, 1, 1, 1, 1, 1, 1, 1, 1, 1, 1, 1, 1, 1, 1, 1, 1, 1, 1, 1, 1, 1, 1, 1, 1, 1, 1, 1, 1, 1, 1, 1, 1, 1, 1, 1, 1, 1, 1, 1, 1, 1, 1, 1, 1, 1, 1, 1, 1, 1, 1, 1, 1, 1, 1, 1, 1, 1, 1, 1, 1, 1, 1, 1, 1, 1, 1, 1, 1, 1, 1, 1, 1, 1, 1, 1, 1, 1, 1, 1, 1, 1, 1, 1, 1, 1, 1, 1, 1, 1, 1, 1, 1, 1, 1, 1, 1, 1, 1, 1, 1, 1, 1, 1, 1, 1, 1])
_ca = me_cube.color_attributes.new('Col', 'BYTE_COLOR', 'CORNER')
_ca.data.foreach_set('color', [1.0, 1.0, 1.0, 1.0, 1.0, 1.0, 1.0, 1.0, 1.0, 1.0, 1.0, 1.0, 1.0, 1.0, 1.0, 1.0, 1.0, 1.0, 1.0, 1.0, 1.0, 1.0, 1.0, 1.0, 1.0, 1.0, 1.0, 1.0, 1.0, 1.0, 1.0, 1.0, 1.0, 1.0, 1.0, 1.0, 1.0, 1.0, 1.0, 1.0, 1.0, 1.0, 1.0, 1.0, 1.0, 1.0, 1.0, 1.0, 1.0, 1.0, 1.0, 1.0, 1.0, 1.0, 1.0, 1.0, 1.0, 1.0, 1.0, 1.0, 1.0, 1.0, 1.0, 1.0, 1.0, 1.0, 1.0, 1.0, 1.0, 1.0, 1.0, 1.0, 1.0, 1.0, 1.0, 1.0, 1.0, 1.0, 1.0, 1.0, 1.0, 1.0, 1.0, 1.0, 1.0, 1.0, 1.0, 1.0, 1.0, 1.0, 1.0, 1.0, 1.0, 1.0, 1.0, 1.0, 1.0, 1.0, 1.0, 1.0, 1.0, 1.0, 1.0, 1.0, 1.0, 1.0, 1.0, 1.0, 1.0, 1.0, 1.0, 1.0, 1.0, 1.0, 1.0, 1.0, 1.0, 1.0, 1.0, 1.0, 1.0, 1.0, 1.0, 1.0, 1.0, 1.0, 1.0, 1.0, 1.0, 1.0, 1.0, 1.0, 1.0, 1.0, 1.0, 1.0, 1.0, 1.0, 1.0, 1.0, 1.0, 1.0, 1.0, 1.0, 1.0, 1.0, 1.0, 1.0, 1.0, 1.0, 1.0, 1.0, 1.0, 1.0, 1.0, 1.0, 1.0, 1.0, 1.0, 1.0, 1.0, 1.0, 1.0, 1.0, 1.0, 1.0, 1.0, 1.0, 1.0, 1.0, 1.0, 1.0, 1.0, 1.0, 1.0, 1.0, 1.0, 1.0, 1.0, 1.0, 1.0, 1.0, 1.0, 1.0, 1.0, 1.0, 1.0, 1.0, 1.0, 1.0, 1.0, 1.0, 1.0, 1.0, 1.0, 1.0, 1.0, 1.0, 1.0, 1.0, 1.0, 1.0, 1.0, 1.0, 1.0, 1.0, 1.0, 1.0, 1.0, 1.0, 1.0, 1.0, 1.0, 1.0, 1.0, 1.0, 1.0, 1.0, 1.0, 1.0, 1.0, 1.0, 1.0, 1.0, 1.0, 1.0, 1.0, 1.0, 1.0, 1.0, 1.0, 1.0, 1.0, 1.0, 1.0, 1.0, 1.0, 1.0, 1.0, 1.0, 1.0, 1.0, 1.0, 1.0, 1.0, 1.0, 1.0, 1.0, 1.0, 1.0, 1.0, 1.0, 1.0, 1.0, 1.0, 1.0, 1.0, 1.0, 1.0, 1.0, 1.0, 1.0, 1.0, 1.0, 1.0, 1.0, 1.0, 1.0, 1.0, 1.0, 1.0, 1.0, 1.0, 1.0, 1.0, 1.0, 1.0, 1.0, 1.0, 1.0, 1.0, 1.0, 1.0, 1.0, 1.0, 1.0, 1.0, 1.0, 1.0, 1.0, 1.0, 1.0, 1.0, 1.0, 1.0, 1.0, 1.0, 1.0, 1.0, 1.0, 1.0, 1.0, 1.0, 1.0, 1.0, 1.0, 1.0, 1.0, 1.0, 1.0, 1.0, 1.0, 1.0, 1.0, 1.0, 1.0, 1.0, 1.0, 1.0, 1.0, 1.0, 1.0, 1.0, 1.0, 1.0, 1.0, 1.0, 1.0, 1.0, 1.0, 1.0, 1.0, 1.0, 1.0, 1.0, 1.0, 1.0, 1.0, 1.0, 1.0, 1.0, 1.0, 1.0, 1.0, 1.0, 1.0, 1.0, 1.0, 1.0, 1.0, 1.0, 1.0, 1.0, 1.0, 1.0, 1.0, 1.0, 1.0, 1.0, 1.0, 1.0, 1.0, 1.0, 1.0, 1.0, 1.0, 1.0, 1.0, 1.0, 1.0, 1.0, 1.0, 1.0, 1.0, 1.0, 1.0, 1.0, 1.0, 1.0, 1.0, 1.0, 1.0, 1.0, 1.0, 1.0, 1.0, 1.0, 1.0, 1.0, 1.0, 1.0, 1.0, 1.0, 1.0, 1.0, 1.0, 1.0, 1.0, 1.0, 1.0, 1.0, 1.0, 1.0, 1.0, 1.0, 1.0, 1.0, 1.0, 1.0, 1.0, 1.0, 1.0, 1.0, 1.0, 1.0, 1.0, 1.0, 1.0, 1.0, 1.0, 1.0, 1.0, 1.0, 1.0, 1.0, 1.0, 1.0, 1.0, 1.0, 1.0, 1.0, 1.0, 1.0, 1.0, 1.0, 1.0, 1.0, 1.0, 1.0, 1.0, 1.0, 1.0, 1.0, 1.0, 1.0, 1.0, 1.0, 1.0, 1.0, 1.0, 1.0, 1.0, 1.0, 1.0, 1.0, 1.0, 1.0, 1.0, 1.0, 1.0, 1.0, 1.0, 1.0, 1.0, 1.0, 1.0, 1.0, 1.0, 1.0, 1.0, 1.0, 1.0, 1.0, 1.0, 1.0, 1.0, 1.0, 1.0, 1.0, 1.0, 1.0, 1.0, 1.0, 1.0, 1.0, 1.0, 1.0, 1.0, 1.0, 1.0, 1.0, 1.0, 1.0, 1.0, 1.0, 1.0, 1.0, 1.0, 1.0, 1.0, 1.0, 1.0, 1.0, 1.0, 1.0, 1.0, 1.0, 1.0, 1.0, 1.0, 1.0, 1.0, 1.0, 1.0, 1.0, 1.0, 1.0, 1.0, 1.0, 1.0, 1.0, 1.0, 1.0, 1.0, 1.0, 1.0, 1.0, 1.0, 1.0, 1.0, 1.0, 1.0, 1.0, 1.0, 1.0, 1.0, 1.0, 1.0, 1.0, 1.0, 1.0, 1.0, 1.0, 1.0, 1.0, 1.0, 1.0, 1.0, 1.0, 1.0, 1.0, 1.0, 1.0, 1.0, 1.0, 1.0, 1.0, 1.0, 1.0, 1.0, 1.0, 1.0, 1.0, 1.0, 1.0, 1.0, 1.0, 1.0, 1.0, 1.0, 1.0, 1.0, 1.0, 1.0, 1.0, 1.0, 1.0, 1.0, 1.0, 1.0, 1.0, 1.0, 1.0, 1.0, 1.0, 1.0, 1.0, 1.0, 1.0, 1.0, 1.0, 1.0, 1.0, 1.0, 1.0, 1.0, 1.0, 1.0, 1.0, 1.0, 1.0, 1.0, 1.0, 1.0, 1.0, 1.0, 1.0, 1.0, 1.0, 1.0, 1.0, 1.0, 1.0, 1.0, 1.0, 1.0, 1.0, 1.0, 1.0, 1.0, 1.0, 1.0, 1.0, 1.0, 1.0, 1.0, 1.0, 1.0, 1.0, 1.0, 1.0, 1.0, 1.0, 1.0, 1.0, 1.0, 1.0, 1.0, 1.0, 1.0, 1.0, 1.0, 1.0, 1.0, 1.0, 1.0, 1.0, 1.0, 1.0, 1.0, 1.0, 1.0, 1.0, 1.0, 1.0, 1.0, 1.0, 1.0, 1.0, 1.0, 1.0, 1.0, 1.0, 1.0, 1.0, 1.0, 1.0, 1.0, 1.0, 1.0, 1.0, 1.0, 1.0, 1.0, 1.0, 1.0, 1.0, 1.0, 1.0, 1.0, 1.0, 1.0, 1.0, 1.0, 1.0, 1.0, 1.0, 1.0, 1.0, 1.0, 1.0, 1.0, 1.0, 1.0, 1.0, 1.0, 1.0, 1.0, 1.0, 1.0, 1.0, 1.0, 1.0, 1.0, 1.0, 1.0, 1.0, 1.0, 1.0, 1.0, 1.0, 1.0, 1.0, 1.0, 1.0, 1.0, 1.0, 1.0, 1.0, 1.0, 1.0, 1.0, 1.0, 1.0, 1.0, 1.0, 1.0, 1.0, 1.0, 1.0, 1.0, 1.0, 1.0, 1.0, 1.0, 1.0, 1.0, 1.0, 1.0, 1.0, 1.0, 1.0, 1.0, 1.0, 1.0, 1.0, 1.0, 1.0, 1.0, 1.0, 1.0, 1.0, 1.0, 1.0, 1.0, 1.0, 1.0, 1.0, 1.0, 1.0, 1.0, 1.0, 1.0, 1.0, 1.0, 1.0, 1.0, 1.0, 1.0, 1.0, 1.0, 1.0, 1.0, 1.0, 1.0, 1.0, 1.0, 1.0, 1.0, 1.0, 1.0, 1.0, 1.0, 1.0, 1.0, 1.0, 1.0, 1.0, 1.0, 1.0, 1.0, 1.0, 1.0, 1.0, 1.0, 1.0, 1.0, 1.0, 1.0, 1.0, 1.0, 1.0, 1.0, 1.0, 1.0, 1.0, 1.0, 1.0, 1.0, 1.0, 1.0, 1.0, 1.0, 1.0, 1.0, 1.0, 1.0, 1.0, 1.0, 1.0, 1.0, 1.0, 1.0, 1.0, 1.0, 1.0, 1.0, 1.0, 1.0, 1.0, 1.0, 1.0, 1.0, 1.0, 1.0, 1.0, 1.0, 1.0, 1.0, 1.0, 1.0, 1.0, 1.0, 1.0, 1.0, 1.0, 1.0, 1.0, 1.0, 1.0, 1.0, 1.0, 1.0, 1.0, 1.0, 1.0, 1.0, 1.0, 1.0, 1.0, 1.0, 1.0, 1.0, 1.0, 1.0, 1.0, 1.0, 1.0, 1.0, 1.0, 1.0, 1.0, 1.0, 1.0, 1.0, 1.0, 1.0, 1.0, 1.0, 1.0, 1.0, 1.0, 1.0, 1.0, 1.0, 1.0, 1.0, 1.0, 1.0, 1.0, 1.0, 1.0, 1.0, 1.0, 1.0, 1.0, 1.0, 1.0, 1.0, 1.0, 1.0, 1.0, 1.0, 1.0, 1.0, 1.0, 1.0, 1.0, 1.0, 1.0, 1.0, 1.0, 1.0, 1.0, 1.0, 1.0, 1.0, 1.0, 1.0, 1.0, 1.0, 1.0, 1.0, 1.0, 1.0, 1.0, 1.0, 1.0, 1.0, 1.0, 1.0, 1.0, 1.0, 1.0, 1.0, 1.0, 1.0, 1.0, 1.0, 1.0, 1.0, 1.0, 1.0, 1.0, 1.0, 1.0, 1.0, 1.0, 1.0, 1.0, 1.0, 1.0, 1.0, 1.0, 1.0, 1.0, 1.0, 1.0, 1.0, 1.0, 1.0, 1.0, 1.0, 1.0, 1.0, 1.0, 1.0, 1.0, 1.0, 1.0, 1.0, 1.0, 1.0, 1.0, 1.0, 1.0, 1.0, 1.0, 1.0, 1.0, 1.0, 1.0, 1.0, 1.0, 1.0, 1.0, 1.0, 1.0, 1.0, 1.0, 1.0, 1.0, 1.0, 1.0, 1.0, 1.0, 1.0, 1.0, 1.0, 1.0, 1.0, 1.0, 1.0, 1.0, 1.0, 1.0, 1.0, 1.0, 1.0, 1.0, 1.0, 1.0, 1.0, 1.0, 1.0, 1.0, 1.0, 1.0, 1.0, 1.0, 1.0, 1.0, 1.0, 1.0, 1.0, 1.0, 1.0, 1.0, 1.0, 1.0, 1.0, 1.0, 1.0, 1.0, 1.0, 1.0, 1.0, 1.0, 1.0, 1.0, 1.0, 1.0, 1.0, 1.0, 1.0, 1.0, 1.0, 1.0, 1.0, 1.0, 1.0, 1.0, 1.0, 1.0, 1.0, 1.0, 1.0, 1.0, 1.0, 1.0, 1.0, 1.0, 1.0, 1.0, 1.0, 1.0, 1.0, 1.0, 1.0, 1.0, 1.0, 1.0, 1.0, 1.0, 1.0, 1.0, 1.0, 1.0, 1.0, 1.0, 1.0, 1.0, 1.0, 1.0, 1.0, 1.0, 1.0, 1.0, 1.0, 1.0, 1.0, 1.0, 1.0, 1.0, 1.0, 1.0, 1.0, 1.0, 1.0, 1.0, 1.0, 1.0, 1.0, 1.0, 1.0, 1.0, 1.0, 1.0, 1.0, 1.0, 1.0, 1.0, 1.0, 1.0, 1.0, 1.0, 1.0, 1.0, 1.0, 1.0, 1.0, 1.0, 1.0, 1.0, 1.0, 1.0, 1.0, 1.0, 1.0, 1.0, 1.0, 1.0, 1.0, 1.0, 1.0, 1.0, 1.0, 1.0, 1.0, 1.0, 1.0, 1.0, 1.0, 1.0, 1.0, 1.0, 1.0, 1.0, 1.0, 1.0, 1.0, 1.0, 1.0, 1.0, 1.0, 1.0, 1.0, 1.0, 1.0, 1.0, 1.0, 1.0, 1.0, 1.0, 1.0, 1.0, 1.0, 1.0, 1.0, 1.0, 1.0, 1.0, 1.0, 1.0, 1.0, 1.0, 1.0, 1.0, 1.0, 1.0, 1.0, 1.0, 1.0, 1.0, 1.0, 1.0, 1.0, 1.0, 1.0, 1.0, 1.0, 1.0, 1.0, 1.0, 1.0, 1.0, 1.0, 1.0, 1.0, 1.0, 1.0, 1.0, 1.0, 1.0, 1.0, 1.0, 1.0, 1.0, 1.0, 1.0, 1.0, 1.0, 1.0, 1.0, 1.0, 1.0, 1.0, 1.0, 1.0, 1.0, 1.0, 1.0, 1.0, 1.0, 1.0, 1.0, 1.0, 1.0, 1.0, 1.0, 1.0, 1.0, 1.0, 1.0, 1.0, 1.0, 1.0, 1.0, 1.0, 1.0, 1.0, 1.0, 1.0, 1.0, 1.0, 1.0, 1.0, 1.0, 1.0, 1.0, 1.0, 1.0, 1.0, 1.0, 1.0, 1.0, 1.0, 1.0, 1.0, 1.0, 1.0, 1.0, 1.0, 1.0, 1.0, 1.0, 1.0, 1.0, 1.0, 1.0, 1.0, 1.0, 1.0, 1.0, 1.0, 1.0, 1.0, 1.0, 1.0, 1.0, 1.0, 1.0, 1.0, 1.0, 1.0, 1.0, 1.0, 1.0, 1.0, 1.0, 1.0, 1.0, 1.0, 1.0, 1.0, 1.0, 1.0, 1.0, 1.0, 1.0, 1.0, 1.0, 1.0, 1.0, 1.0, 1.0, 1.0, 1.0, 1.0, 1.0, 1.0, 1.0, 1.0, 1.0, 1.0, 1.0, 1.0, 1.0, 1.0, 1.0, 1.0, 1.0, 1.0, 1.0, 1.0, 1.0, 1.0, 1.0, 1.0, 1.0, 1.0, 1.0, 1.0, 1.0, 1.0, 1.0, 1.0, 1.0, 1.0, 1.0, 1.0, 1.0, 1.0, 1.0, 1.0, 1.0, 1.0, 1.0, 1.0, 1.0, 1.0, 1.0, 1.0, 1.0, 1.0, 1.0, 1.0, 1.0, 1.0, 1.0, 1.0, 1.0, 1.0, 1.0, 1.0, 1.0, 1.0, 1.0, 1.0, 1.0, 1.0, 1.0, 1.0, 1.0, 1.0, 1.0, 1.0, 1.0, 1.0, 1.0, 1.0, 1.0, 1.0, 1.0, 1.0, 1.0, 1.0, 1.0, 1.0, 1.0, 1.0, 1.0, 1.0, 1.0, 1.0, 1.0, 1.0, 1.0, 1.0, 1.0, 1.0, 1.0, 1.0, 1.0, 1.0, 1.0, 1.0, 1.0, 1.0, 1.0, 1.0, 1.0, 1.0, 1.0, 1.0, 1.0, 1.0, 1.0, 1.0, 1.0, 1.0, 1.0, 1.0, 1.0, 1.0, 1.0, 1.0, 1.0, 1.0, 1.0, 1.0, 1.0, 1.0, 1.0, 1.0, 1.0, 1.0, 1.0, 1.0, 1.0, 1.0, 1.0, 1.0, 1.0, 1.0, 1.0, 1.0, 1.0, 1.0, 1.0, 1.0, 1.0, 1.0, 1.0, 1.0, 1.0, 1.0, 1.0, 1.0, 1.0, 1.0, 1.0, 1.0, 1.0, 1.0, 1.0, 1.0, 1.0, 1.0, 1.0, 1.0, 1.0, 1.0, 1.0, 1.0, 1.0, 1.0, 1.0, 1.0, 1.0, 1.0, 1.0, 1.0, 1.0, 1.0, 1.0, 1.0, 1.0, 1.0, 1.0, 1.0, 1.0, 1.0, 1.0, 1.0, 1.0, 1.0, 1.0, 1.0, 1.0, 1.0, 1.0, 1.0, 1.0, 1.0, 1.0, 1.0, 1.0, 1.0, 1.0, 1.0, 1.0, 1.0, 1.0, 1.0, 1.0, 1.0, 1.0, 1.0, 1.0, 1.0, 1.0, 1.0, 1.0, 1.0, 1.0, 1.0, 1.0, 1.0, 1.0, 1.0, 1.0, 1.0, 1.0, 1.0, 1.0, 1.0, 1.0, 1.0, 1.0, 1.0, 1.0, 1.0, 1.0, 1.0, 1.0, 1.0, 1.0, 1.0, 1.0, 1.0, 1.0, 1.0, 1.0, 1.0, 1.0, 1.0, 1.0, 1.0, 1.0, 1.0, 1.0, 1.0, 1.0, 1.0, 1.0, 1.0, 1.0, 1.0, 1.0, 1.0, 1.0, 1.0, 1.0, 1.0, 1.0, 1.0, 1.0, 1.0, 1.0, 1.0, 1.0, 1.0, 1.0, 1.0, 1.0, 1.0, 1.0, 1.0, 1.0, 1.0, 1.0, 1.0, 1.0, 1.0, 1.0, 1.0, 1.0, 1.0, 1.0, 1.0, 1.0, 1.0, 1.0, 1.0, 1.0, 1.0, 1.0, 1.0, 1.0, 1.0, 1.0, 1.0, 1.0, 1.0, 1.0, 1.0, 1.0, 1.0, 1.0, 1.0, 1.0, 1.0, 1.0, 1.0, 1.0, 1.0, 1.0, 1.0, 1.0, 1.0, 1.0, 1.0, 1.0, 1.0, 1.0, 1.0, 1.0, 1.0, 1.0, 1.0, 1.0, 1.0, 1.0, 1.0, 1.0, 1.0, 1.0, 1.0, 1.0, 1.0, 1.0, 1.0, 1.0, 1.0, 1.0, 1.0, 1.0, 1.0, 1.0, 1.0, 1.0, 1.0, 1.0, 1.0, 1.0, 1.0, 1.0, 1.0, 1.0, 1.0, 1.0, 1.0, 1.0, 1.0, 1.0, 1.0, 1.0, 1.0, 1.0, 1.0, 1.0, 1.0, 1.0, 1.0, 1.0, 1.0, 1.0, 1.0, 1.0, 1.0, 1.0, 1.0, 1.0, 1.0, 1.0, 1.0, 1.0, 1.0, 1.0, 1.0, 1.0, 1.0, 1.0, 1.0, 1.0, 1.0, 1.0, 1.0, 1.0, 1.0, 1.0, 1.0, 1.0, 1.0, 1.0, 1.0, 1.0, 1.0, 1.0, 1.0, 1.0, 1.0, 1.0, 1.0, 1.0, 1.0, 1.0, 1.0, 1.0, 1.0, 1.0, 1.0, 1.0, 1.0, 1.0, 1.0, 1.0, 1.0, 1.0, 1.0, 1.0, 1.0, 1.0, 1.0, 1.0, 1.0, 1.0, 1.0, 1.0, 1.0, 1.0, 1.0, 1.0, 1.0, 1.0, 1.0, 1.0, 1.0, 1.0, 1.0, 1.0, 1.0, 1.0, 1.0, 1.0, 1.0, 1.0, 1.0, 1.0, 1.0, 1.0, 1.0, 1.0, 1.0, 1.0, 1.0, 1.0, 1.0, 1.0, 1.0, 1.0, 1.0, 1.0, 1.0, 1.0, 1.0, 1.0, 1.0, 1.0, 1.0, 1.0, 1.0, 1.0, 1.0, 1.0, 1.0, 1.0, 1.0, 1.0, 1.0, 1.0, 1.0, 1.0, 1.0, 1.0, 1.0, 1.0, 1.0, 1.0, 1.0, 1.0, 1.0, 1.0, 1.0, 1.0, 1.0, 1.0, 1.0, 1.0, 1.0, 1.0, 1.0, 1.0, 1.0, 1.0, 1.0, 1.0, 1.0, 1.0, 1.0, 1.0, 1.0, 1.0, 1.0, 1.0, 1.0, 1.0, 1.0, 1.0, 1.0, 1.0, 1.0, 1.0, 1.0, 1.0, 1.0, 1.0, 1.0, 1.0, 1.0, 1.0, 1.0, 1.0, 1.0, 1.0, 1.0, 1.0, 1.0, 1.0, 1.0, 1.0, 1.0, 1.0, 1.0, 1.0, 1.0, 1.0, 1.0, 1.0, 1.0, 1.0, 1.0, 1.0, 1.0, 1.0, 1.0, 1.0, 1.0, 1.0, 1.0, 1.0, 1.0, 1.0, 1.0, 1.0, 1.0, 1.0, 1.0, 1.0, 1.0, 1.0, 1.0, 1.0, 1.0, 1.0, 1.0, 1.0, 1.0, 1.0, 1.0, 1.0, 1.0, 1.0, 1.0, 1.0, 1.0, 1.0, 1.0, 1.0, 1.0, 1.0, 1.0, 1.0, 1.0, 1.0, 1.0, 1.0, 1.0, 1.0, 1.0, 1.0, 1.0, 1.0, 1.0, 1.0, 1.0, 1.0, 1.0, 1.0, 1.0, 1.0, 1.0, 1.0, 1.0, 1.0, 1.0, 1.0, 1.0, 1.0, 1.0, 1.0, 1.0, 1.0, 1.0, 1.0, 1.0, 1.0, 1.0, 1.0, 1.0, 1.0, 1.0, 1.0, 1.0, 1.0, 1.0, 1.0, 1.0, 1.0, 1.0, 1.0, 1.0, 1.0, 1.0, 1.0, 1.0, 1.0, 1.0, 1.0, 1.0, 1.0, 1.0, 1.0, 1.0, 1.0, 1.0, 1.0, 1.0, 1.0, 1.0, 1.0, 1.0, 1.0, 1.0, 1.0, 1.0, 1.0, 1.0, 1.0, 1.0, 1.0, 1.0, 1.0, 1.0, 1.0, 1.0, 1.0, 1.0, 1.0, 1.0, 1.0, 1.0, 1.0, 1.0, 1.0, 1.0, 1.0, 1.0, 1.0, 1.0, 1.0, 1.0, 1.0, 1.0, 1.0, 1.0, 1.0, 1.0, 1.0, 1.0, 1.0, 1.0, 1.0, 1.0, 1.0, 1.0, 1.0, 1.0, 1.0, 1.0, 1.0, 1.0, 1.0, 1.0, 1.0, 1.0, 1.0, 1.0, 1.0, 1.0, 1.0, 1.0, 1.0, 1.0, 1.0, 1.0, 1.0, 1.0, 1.0, 1.0, 1.0, 1.0, 1.0, 1.0, 1.0, 1.0, 1.0, 1.0, 1.0, 1.0, 1.0, 1.0, 1.0, 1.0, 1.0, 1.0, 1.0, 1.0, 1.0, 1.0, 1.0, 1.0, 1.0, 1.0, 1.0, 1.0, 1.0, 1.0, 1.0, 1.0, 1.0, 1.0, 1.0, 1.0, 1.0, 1.0, 1.0, 1.0, 1.0, 1.0, 1.0, 1.0, 1.0, 1.0, 1.0, 1.0, 1.0, 1.0, 1.0, 1.0, 1.0, 1.0, 1.0, 1.0, 1.0, 1.0, 1.0, 1.0, 1.0, 1.0, 1.0, 1.0, 1.0, 1.0, 1.0, 1.0, 1.0, 1.0, 1.0, 1.0, 1.0, 1.0, 1.0, 1.0, 1.0, 1.0, 1.0, 1.0, 1.0, 1.0, 1.0, 1.0, 1.0, 1.0, 1.0, 1.0, 1.0, 1.0, 1.0, 1.0, 1.0, 1.0, 1.0, 1.0, 1.0, 1.0, 1.0, 1.0, 1.0, 1.0, 1.0, 1.0, 1.0, 1.0, 1.0, 1.0, 1.0, 1.0, 1.0, 1.0, 1.0, 1.0, 1.0, 1.0, 1.0, 1.0, 1.0, 1.0, 1.0, 1.0, 1.0, 1.0, 1.0, 1.0, 1.0, 1.0, 1.0, 1.0, 1.0, 1.0, 1.0, 1.0, 1.0, 1.0, 1.0, 1.0, 1.0, 1.0, 1.0, 1.0, 1.0, 1.0, 1.0, 1.0, 1.0, 1.0, 1.0, 1.0, 1.0, 1.0, 1.0, 1.0, 1.0, 1.0, 1.0, 1.0, 1.0, 1.0, 1.0, 1.0, 1.0, 1.0, 1.0, 1.0, 1.0, 1.0, 1.0, 1.0, 1.0, 1.0, 1.0, 1.0, 1.0, 1.0, 1.0, 1.0, 1.0, 1.0, 1.0, 1.0, 1.0, 1.0, 1.0, 1.0, 1.0, 1.0, 1.0, 1.0, 1.0, 1.0, 1.0, 1.0, 1.0, 1.0, 1.0, 1.0, 1.0, 1.0, 1.0, 1.0, 1.0, 1.0, 1.0, 1.0, 1.0, 1.0, 1.0, 1.0, 1.0, 1.0, 1.0, 1.0, 1.0, 1.0, 1.0, 1.0, 1.0, 1.0, 1.0, 1.0, 1.0, 1.0, 1.0, 1.0, 1.0, 1.0, 1.0, 1.0, 1.0, 1.0, 1.0, 1.0, 1.0, 1.0, 1.0, 1.0, 1.0, 1.0, 1.0, 1.0, 1.0, 1.0, 1.0, 1.0, 1.0, 1.0, 1.0, 1.0, 1.0, 1.0, 1.0, 1.0, 1.0, 1.0, 1.0, 1.0, 1.0, 1.0, 1.0, 1.0, 1.0, 1.0, 1.0, 1.0, 1.0, 1.0, 1.0, 1.0, 1.0, 1.0, 1.0, 1.0, 1.0, 1.0, 1.0, 1.0, 1.0, 1.0, 1.0, 1.0, 1.0, 1.0, 1.0, 1.0, 1.0, 1.0, 1.0, 1.0, 1.0, 1.0, 1.0, 1.0, 1.0, 1.0, 1.0, 1.0, 1.0, 1.0, 1.0, 1.0, 1.0, 1.0, 1.0, 1.0, 1.0, 1.0, 1.0, 1.0, 1.0, 1.0, 1.0, 1.0, 1.0, 1.0, 1.0, 1.0, 1.0, 1.0, 1.0, 1.0, 1.0, 1.0, 1.0, 1.0, 1.0, 1.0, 1.0, 1.0, 1.0, 1.0, 1.0, 1.0, 1.0, 1.0, 1.0, 1.0, 1.0, 1.0, 1.0, 1.0, 1.0, 1.0, 1.0, 1.0, 1.0, 1.0, 1.0, 1.0, 1.0, 1.0, 1.0, 1.0, 1.0, 1.0, 1.0, 1.0, 1.0, 1.0, 1.0, 1.0, 1.0, 1.0, 1.0, 1.0, 1.0, 1.0, 1.0, 1.0, 1.0, 1.0, 1.0, 1.0, 1.0, 1.0, 1.0, 1.0, 1.0, 1.0, 1.0, 1.0, 1.0, 1.0, 1.0, 1.0, 1.0, 1.0, 1.0, 1.0, 1.0, 1.0, 1.0, 1.0, 1.0, 1.0, 1.0, 1.0, 1.0, 1.0, 1.0, 1.0, 1.0, 1.0, 1.0, 1.0, 1.0, 1.0, 1.0, 1.0, 1.0, 1.0, 1.0, 1.0, 1.0, 1.0, 1.0, 1.0, 1.0, 1.0, 1.0, 1.0, 1.0, 1.0, 1.0, 1.0, 1.0, 1.0, 1.0, 1.0, 1.0, 1.0, 1.0, 1.0, 1.0, 1.0, 1.0, 1.0, 1.0, 1.0, 1.0, 1.0, 1.0, 1.0, 1.0, 1.0, 1.0, 1.0, 1.0, 1.0, 1.0, 1.0, 1.0, 1.0, 1.0, 1.0, 1.0, 1.0, 1.0, 1.0, 1.0, 1.0, 1.0, 1.0, 1.0, 1.0, 1.0, 1.0, 1.0, 1.0, 1.0, 1.0, 1.0, 1.0, 1.0, 1.0, 1.0, 1.0, 1.0, 1.0, 1.0, 1.0, 1.0, 1.0, 1.0, 1.0, 1.0, 1.0, 1.0, 1.0, 1.0, 1.0, 1.0, 1.0, 1.0, 1.0, 1.0, 1.0, 1.0, 1.0, 1.0, 1.0, 1.0, 1.0, 1.0, 1.0, 1.0, 1.0, 1.0, 1.0, 1.0, 1.0, 1.0, 1.0, 1.0, 1.0, 1.0, 1.0, 1.0, 1.0, 1.0, 1.0, 1.0, 1.0, 1.0, 1.0, 1.0, 1.0, 1.0, 1.0, 1.0, 1.0, 1.0, 1.0, 1.0, 1.0, 1.0, 1.0, 1.0, 1.0, 1.0, 1.0, 1.0, 1.0, 1.0, 1.0, 1.0, 1.0, 1.0, 1.0, 1.0, 1.0, 1.0, 1.0, 1.0, 1.0, 1.0, 1.0, 1.0, 1.0, 1.0, 1.0, 1.0, 1.0, 1.0, 1.0, 1.0, 1.0, 1.0, 1.0, 1.0, 1.0, 1.0, 1.0, 1.0, 1.0, 1.0, 1.0, 1.0, 1.0, 1.0, 1.0, 1.0, 1.0, 1.0, 1.0, 1.0, 1.0, 1.0, 1.0, 1.0, 1.0, 1.0, 1.0, 1.0, 1.0, 1.0, 1.0, 1.0, 1.0, 1.0, 1.0, 1.0, 1.0, 1.0, 1.0, 1.0, 1.0, 1.0, 1.0, 1.0, 1.0, 1.0, 1.0, 1.0, 1.0, 1.0, 1.0, 1.0, 1.0, 1.0, 1.0, 1.0, 1.0, 1.0, 1.0, 1.0, 1.0, 1.0, 1.0, 1.0, 1.0, 1.0, 1.0, 1.0, 1.0, 1.0, 1.0, 1.0, 1.0, 1.0, 1.0, 1.0, 1.0, 1.0, 1.0, 1.0, 1.0, 1.0, 1.0, 1.0, 1.0, 1.0, 1.0, 1.0, 1.0, 1.0, 1.0, 1.0, 1.0, 1.0, 1.0, 1.0, 1.0, 1.0, 1.0, 1.0, 1.0, 1.0, 1.0, 1.0, 1.0, 1.0, 1.0, 1.0, 1.0, 1.0, 1.0, 1.0, 1.0, 1.0, 1.0, 1.0, 1.0, 1.0, 1.0, 1.0, 1.0, 1.0, 1.0, 1.0, 1.0, 1.0, 1.0, 1.0, 1.0, 1.0, 1.0, 1.0, 1.0, 1.0, 1.0, 1.0, 1.0, 1.0, 1.0, 1.0, 1.0, 1.0, 1.0, 1.0, 1.0, 1.0, 1.0, 1.0, 1.0, 1.0, 1.0, 1.0, 1.0, 1.0, 1.0, 1.0, 1.0, 1.0, 1.0, 1.0, 1.0, 1.0, 1.0, 1.0, 1.0, 1.0, 1.0, 1.0, 1.0, 1.0, 1.0, 1.0, 1.0, 1.0, 1.0, 1.0, 1.0, 1.0, 1.0, 1.0, 1.0, 1.0, 1.0, 1.0, 1.0, 1.0, 1.0, 1.0, 1.0, 1.0, 1.0, 1.0, 1.0, 1.0, 1.0, 1.0, 1.0, 1.0, 1.0, 1.0, 1.0, 1.0, 1.0, 1.0, 1.0, 1.0, 1.0, 1.0, 1.0, 1.0, 1.0, 1.0, 1.0, 1.0, 1.0, 1.0, 1.0, 1.0, 1.0, 1.0, 1.0, 1.0, 1.0, 1.0, 1.0, 1.0, 1.0, 1.0, 1.0, 1.0, 1.0, 1.0, 1.0, 1.0, 1.0, 1.0, 1.0, 1.0, 1.0, 1.0, 1.0, 1.0, 1.0, 1.0, 1.0, 1.0, 1.0, 1.0, 1.0, 1.0, 1.0, 1.0, 1.0, 1.0, 1.0, 1.0, 1.0, 1.0, 1.0, 1.0, 1.0, 1.0, 1.0, 1.0, 1.0, 1.0, 1.0, 1.0, 1.0, 1.0, 1.0, 1.0, 1.0, 1.0, 1.0, 1.0, 1.0, 1.0, 1.0, 1.0, 1.0, 1.0, 1.0, 1.0, 1.0, 1.0, 1.0, 1.0, 1.0, 1.0, 1.0, 1.0, 1.0, 1.0, 1.0, 1.0, 1.0, 1.0, 1.0, 1.0, 1.0, 1.0, 1.0, 1.0, 1.0, 1.0, 1.0, 1.0, 1.0, 1.0, 1.0, 1.0, 1.0, 1.0, 1.0, 1.0, 1.0, 1.0, 1.0, 1.0, 1.0, 1.0, 1.0, 1.0, 1.0, 1.0, 1.0, 1.0, 1.0, 1.0, 1.0, 1.0, 1.0, 1.0, 1.0, 1.0, 1.0, 1.0, 1.0, 1.0, 1.0, 1.0, 1.0, 1.0, 1.0, 1.0, 1.0, 1.0, 1.0, 1.0, 1.0, 1.0, 1.0, 1.0, 1.0, 1.0, 1.0, 1.0, 1.0, 1.0, 1.0, 1.0, 1.0, 1.0, 1.0, 1.0, 1.0, 1.0, 1.0, 1.0, 1.0, 1.0, 1.0, 1.0, 1.0, 1.0, 1.0, 1.0, 1.0, 1.0, 1.0, 1.0, 1.0, 1.0, 1.0, 1.0, 1.0, 1.0, 1.0, 1.0, 1.0, 1.0, 1.0, 1.0, 1.0, 1.0, 1.0, 1.0, 1.0, 1.0, 1.0, 1.0, 1.0, 1.0, 1.0, 1.0, 1.0, 1.0, 1.0, 1.0, 1.0, 1.0, 1.0, 1.0, 1.0, 1.0, 1.0, 1.0, 1.0, 1.0, 1.0, 1.0, 1.0, 1.0, 1.0, 1.0, 1.0, 1.0, 1.0, 1.0, 1.0, 1.0, 1.0, 1.0, 1.0, 1.0, 1.0, 1.0, 1.0, 1.0, 1.0, 1.0, 1.0, 1.0, 1.0, 1.0, 1.0, 1.0, 1.0, 1.0, 1.0, 1.0, 1.0, 1.0, 1.0, 1.0, 1.0, 1.0, 1.0, 1.0, 1.0, 1.0, 1.0, 1.0, 1.0, 1.0, 1.0, 1.0, 1.0, 1.0, 1.0, 1.0, 1.0, 1.0, 1.0, 1.0, 1.0, 1.0, 1.0, 1.0, 1.0, 1.0, 1.0, 1.0, 1.0, 1.0, 1.0, 1.0, 1.0, 1.0, 1.0, 1.0, 1.0, 1.0, 1.0, 1.0, 1.0, 1.0, 1.0, 1.0, 1.0, 1.0, 1.0, 1.0, 1.0, 1.0, 1.0, 1.0, 1.0, 1.0, 1.0, 1.0, 1.0, 1.0, 1.0, 1.0, 1.0, 1.0, 1.0, 1.0, 1.0, 1.0, 1.0, 1.0, 1.0, 1.0, 1.0, 1.0, 1.0, 1.0, 1.0, 1.0, 1.0, 1.0, 1.0, 1.0, 1.0, 1.0, 1.0, 1.0, 1.0, 1.0, 1.0, 1.0, 1.0, 1.0, 1.0, 1.0, 1.0, 1.0, 1.0, 1.0, 1.0, 1.0, 1.0, 1.0, 1.0, 1.0, 1.0, 1.0, 1.0, 1.0, 1.0, 1.0, 1.0, 1.0, 1.0, 1.0, 1.0, 1.0, 1.0, 1.0, 1.0, 1.0, 1.0, 1.0, 1.0, 1.0, 1.0, 1.0, 1.0, 1.0, 1.0, 1.0, 1.0, 1.0, 1.0, 1.0, 1.0, 1.0, 1.0, 1.0, 1.0, 1.0, 1.0, 1.0, 1.0, 1.0, 1.0, 1.0, 1.0, 1.0, 1.0, 1.0, 1.0, 1.0, 1.0, 1.0, 1.0, 1.0, 1.0, 1.0, 1.0, 1.0, 1.0, 1.0, 1.0, 1.0, 1.0, 1.0, 1.0, 1.0, 1.0, 1.0, 1.0, 1.0, 1.0, 1.0, 1.0, 1.0, 1.0, 1.0, 1.0, 1.0, 1.0, 1.0, 1.0, 1.0, 1.0, 1.0, 1.0, 1.0, 1.0, 1.0, 1.0, 1.0, 1.0, 1.0, 1.0, 1.0, 1.0, 1.0, 1.0, 1.0, 1.0, 1.0, 1.0, 1.0, 1.0, 1.0, 1.0, 1.0, 1.0, 1.0, 1.0, 1.0, 1.0, 1.0, 1.0, 1.0, 1.0, 1.0, 1.0, 1.0, 1.0, 1.0, 1.0, 1.0, 1.0, 1.0, 1.0, 1.0, 1.0, 1.0, 1.0, 1.0, 1.0, 1.0, 1.0, 1.0, 1.0, 1.0, 1.0, 1.0, 1.0, 1.0, 1.0, 1.0, 1.0, 1.0, 1.0, 1.0, 1.0, 1.0, 1.0, 1.0, 1.0, 1.0, 1.0, 1.0, 1.0, 1.0, 1.0, 1.0, 1.0, 1.0, 1.0, 1.0, 1.0, 1.0, 1.0, 1.0, 1.0, 1.0, 1.0, 1.0, 1.0, 1.0, 1.0, 1.0, 1.0, 1.0, 1.0, 1.0, 1.0, 1.0, 1.0, 1.0, 1.0, 1.0, 1.0, 1.0, 1.0, 1.0, 1.0, 1.0, 1.0, 1.0, 1.0, 1.0, 1.0, 1.0, 1.0, 1.0, 1.0, 1.0, 1.0, 1.0, 1.0, 1.0, 1.0, 1.0, 1.0, 1.0, 1.0, 1.0, 1.0, 1.0, 1.0, 1.0, 1.0, 1.0, 1.0, 1.0, 1.0, 1.0, 1.0, 1.0, 1.0, 1.0, 1.0, 1.0, 1.0, 1.0, 1.0, 1.0, 1.0, 1.0, 1.0, 1.0, 1.0, 1.0, 1.0, 1.0, 1.0, 1.0, 1.0, 1.0, 1.0, 1.0, 1.0, 1.0, 1.0, 1.0, 1.0, 1.0, 1.0, 1.0, 1.0, 1.0, 1.0, 1.0, 1.0, 1.0, 1.0, 1.0, 1.0, 1.0, 1.0, 1.0, 1.0, 1.0, 1.0, 1.0, 1.0, 1.0, 1.0, 1.0, 1.0, 1.0, 1.0, 1.0, 1.0, 1.0, 1.0, 1.0, 1.0, 1.0, 1.0, 1.0, 1.0, 1.0, 1.0, 1.0, 1.0, 1.0, 1.0, 1.0, 1.0, 1.0, 1.0, 1.0, 1.0, 1.0, 1.0, 1.0, 1.0, 1.0, 1.0, 1.0, 1.0, 1.0, 1.0, 1.0, 1.0, 1.0, 1.0, 1.0, 1.0, 1.0, 1.0, 1.0, 1.0, 1.0, 1.0, 1.0, 1.0, 1.0, 1.0, 1.0, 1.0, 1.0, 1.0, 1.0, 1.0, 1.0, 1.0, 1.0, 1.0, 1.0, 1.0, 1.0, 1.0, 1.0, 1.0, 1.0, 1.0, 1.0, 1.0, 1.0, 1.0, 1.0, 1.0, 1.0, 1.0, 1.0, 1.0, 1.0, 1.0, 1.0, 1.0, 1.0, 1.0, 1.0, 1.0, 1.0, 1.0, 1.0, 1.0, 1.0, 1.0, 1.0, 1.0, 1.0, 1.0, 1.0, 1.0, 1.0, 1.0, 1.0, 1.0, 1.0, 1.0, 1.0, 1.0, 1.0, 1.0, 1.0, 1.0, 1.0, 1.0, 1.0, 1.0, 1.0, 1.0, 1.0, 1.0, 1.0, 1.0, 1.0, 1.0, 1.0, 1.0, 1.0, 1.0, 1.0, 1.0, 1.0, 1.0, 1.0, 1.0, 1.0, 1.0, 1.0, 1.0, 1.0, 1.0, 1.0, 1.0, 1.0, 1.0, 1.0, 1.0, 1.0, 1.0, 1.0, 1.0, 1.0, 1.0, 1.0, 1.0, 1.0, 1.0, 1.0, 1.0, 1.0, 1.0, 1.0, 1.0, 1.0, 1.0, 1.0, 1.0, 1.0, 1.0, 1.0, 1.0, 1.0, 1.0, 1.0, 1.0, 1.0, 1.0, 1.0, 1.0, 1.0, 1.0, 1.0, 1.0, 1.0, 1.0, 1.0, 1.0, 1.0, 1.0, 1.0, 1.0, 1.0, 1.0, 1.0, 1.0, 1.0, 1.0, 1.0, 1.0, 1.0, 1.0, 1.0, 1.0, 1.0, 1.0, 1.0, 1.0, 1.0, 1.0, 1.0, 1.0, 1.0, 1.0, 1.0, 1.0, 1.0, 1.0, 1.0, 1.0, 1.0, 1.0, 1.0, 1.0, 1.0, 1.0, 1.0, 1.0, 1.0, 1.0, 1.0, 1.0, 1.0, 1.0, 1.0, 1.0, 1.0, 1.0, 1.0, 1.0, 1.0, 1.0, 1.0, 1.0, 1.0, 1.0, 1.0, 1.0, 1.0, 1.0, 1.0, 1.0, 1.0, 1.0, 1.0, 1.0, 1.0, 1.0, 1.0, 1.0, 1.0, 1.0, 1.0, 1.0, 1.0, 1.0, 1.0, 1.0, 1.0, 1.0, 1.0, 1.0, 1.0, 1.0, 1.0, 1.0, 1.0, 1.0, 1.0, 1.0, 1.0, 1.0, 1.0, 1.0, 1.0, 1.0, 1.0, 1.0, 1.0, 1.0, 1.0, 1.0, 1.0, 1.0, 1.0, 1.0, 1.0, 1.0, 1.0, 1.0, 1.0, 1.0, 1.0, 1.0, 1.0, 1.0, 1.0, 1.0, 1.0, 1.0, 1.0, 1.0, 1.0, 1.0, 1.0, 1.0, 1.0, 1.0, 1.0, 1.0, 1.0, 1.0, 1.0, 1.0, 1.0, 1.0, 1.0, 1.0, 1.0, 1.0, 1.0, 1.0, 1.0, 1.0, 1.0, 1.0, 1.0, 1.0, 1.0, 1.0, 1.0, 1.0, 1.0, 1.0, 1.0, 1.0, 1.0, 1.0, 1.0, 1.0, 1.0, 1.0, 1.0, 1.0, 1.0, 1.0, 1.0, 1.0, 1.0, 1.0, 1.0, 1.0, 1.0, 1.0, 1.0, 1.0, 1.0, 1.0, 1.0, 1.0, 1.0, 1.0, 1.0, 1.0, 1.0, 1.0, 1.0, 1.0, 1.0, 1.0, 1.0, 1.0, 1.0, 1.0, 1.0, 1.0, 1.0, 1.0, 1.0, 1.0, 1.0, 1.0, 1.0, 1.0, 1.0, 1.0, 1.0, 1.0, 1.0, 1.0, 1.0, 1.0, 1.0, 1.0, 1.0, 1.0, 1.0, 1.0, 1.0, 1.0, 1.0, 1.0, 1.0, 1.0, 1.0, 1.0, 1.0, 1.0, 1.0, 1.0, 1.0, 1.0, 1.0, 1.0, 1.0, 1.0, 1.0, 1.0, 1.0, 1.0, 1.0, 1.0, 1.0, 1.0, 1.0, 1.0, 1.0, 1.0, 1.0, 1.0, 1.0, 1.0, 1.0, 1.0, 1.0, 1.0, 1.0, 1.0, 1.0, 1.0, 1.0, 1.0, 1.0, 1.0, 1.0, 1.0, 1.0, 1.0, 1.0, 1.0, 1.0, 1.0, 1.0, 1.0, 1.0, 1.0, 1.0, 1.0, 1.0, 1.0, 1.0, 1.0, 1.0, 1.0, 1.0, 1.0, 1.0, 1.0, 1.0, 1.0, 1.0, 1.0, 1.0, 1.0, 1.0, 1.0, 1.0, 1.0, 1.0, 1.0, 1.0, 1.0, 1.0, 1.0, 1.0, 1.0, 1.0, 1.0, 1.0, 1.0, 1.0, 1.0, 1.0, 1.0, 1.0, 1.0, 1.0, 1.0, 1.0, 1.0, 1.0, 1.0, 1.0, 1.0, 1.0, 1.0, 1.0, 1.0, 1.0, 1.0, 1.0, 1.0, 1.0, 1.0, 1.0, 1.0, 1.0, 1.0, 1.0, 1.0, 1.0, 1.0, 1.0, 1.0, 1.0, 1.0, 1.0, 1.0, 1.0, 1.0, 1.0, 1.0, 1.0, 1.0, 1.0, 1.0, 1.0, 1.0, 1.0, 1.0, 1.0, 1.0, 1.0, 1.0, 1.0, 1.0, 1.0, 1.0, 1.0, 1.0, 1.0, 1.0, 1.0, 1.0, 1.0, 1.0, 1.0, 1.0, 1.0, 1.0, 1.0, 1.0, 1.0, 1.0, 1.0, 1.0, 1.0, 1.0, 1.0, 1.0, 1.0, 1.0, 1.0, 1.0, 1.0, 1.0, 1.0, 1.0, 1.0, 1.0, 1.0, 1.0, 1.0, 1.0, 1.0, 1.0, 1.0, 1.0, 1.0, 1.0, 1.0, 1.0, 1.0, 1.0, 1.0, 1.0, 1.0, 1.0, 1.0, 1.0, 1.0, 1.0, 1.0, 1.0, 1.0, 1.0, 1.0, 1.0, 1.0, 1.0, 1.0, 1.0, 1.0, 1.0, 1.0, 1.0, 1.0, 1.0, 1.0, 1.0, 1.0, 1.0, 1.0, 1.0, 1.0, 1.0, 1.0, 1.0, 1.0, 1.0, 1.0, 1.0, 1.0, 1.0, 1.0, 1.0, 1.0, 1.0, 1.0, 1.0, 1.0, 1.0, 1.0, 1.0, 1.0, 1.0, 1.0, 1.0, 1.0, 1.0, 1.0, 1.0, 1.0, 1.0, 1.0, 1.0, 1.0, 1.0, 1.0, 1.0, 1.0, 1.0, 1.0, 1.0, 1.0, 1.0, 1.0, 1.0, 1.0, 1.0, 1.0, 1.0, 1.0, 1.0, 1.0, 1.0, 1.0, 1.0, 1.0, 1.0, 1.0, 1.0, 1.0, 1.0, 1.0, 1.0, 1.0, 1.0, 1.0, 1.0, 1.0, 1.0, 1.0, 1.0, 1.0, 1.0, 1.0, 1.0, 1.0, 1.0, 1.0, 1.0, 1.0, 1.0, 1.0, 1.0, 1.0, 1.0, 1.0, 1.0, 1.0, 1.0, 1.0, 1.0, 1.0, 1.0, 1.0, 1.0, 1.0, 1.0, 1.0, 1.0, 1.0, 1.0, 1.0, 1.0, 1.0, 1.0, 1.0, 1.0, 1.0, 1.0, 1.0, 1.0, 1.0, 1.0, 1.0, 1.0, 1.0, 1.0, 1.0, 1.0, 1.0, 1.0, 1.0, 1.0, 1.0, 1.0, 1.0, 1.0, 1.0, 1.0, 1.0, 1.0, 1.0, 1.0, 1.0, 1.0, 1.0, 1.0, 1.0, 1.0, 1.0, 1.0, 1.0, 1.0, 1.0, 1.0, 1.0, 1.0, 1.0, 1.0, 1.0, 1.0, 1.0, 1.0, 1.0, 1.0, 1.0, 1.0, 1.0, 1.0, 1.0, 1.0, 1.0, 1.0, 1.0, 1.0, 1.0, 1.0, 1.0, 1.0, 1.0, 1.0, 1.0, 1.0, 1.0, 1.0, 1.0, 1.0, 1.0, 1.0, 1.0, 1.0, 1.0, 1.0, 1.0, 1.0, 1.0, 1.0, 1.0, 1.0, 1.0, 1.0, 1.0, 1.0, 1.0, 1.0, 1.0, 1.0, 1.0, 1.0, 1.0, 1.0, 1.0, 1.0, 1.0, 1.0, 1.0, 1.0, 1.0, 1.0, 1.0, 1.0, 1.0, 1.0, 1.0, 1.0, 1.0, 1.0, 1.0, 1.0, 1.0, 1.0, 1.0, 1.0, 1.0, 1.0, 1.0, 1.0, 1.0, 1.0, 1.0, 1.0, 1.0, 1.0, 1.0, 1.0, 1.0, 1.0, 1.0, 1.0, 1.0, 1.0, 1.0, 1.0, 1.0, 1.0, 1.0, 1.0, 1.0, 1.0, 1.0, 1.0, 1.0, 1.0, 1.0, 1.0, 1.0, 1.0, 1.0, 1.0, 1.0, 1.0, 1.0, 1.0, 1.0, 1.0, 1.0, 1.0, 1.0, 1.0, 1.0, 1.0, 1.0, 1.0, 1.0, 1.0, 1.0, 1.0, 1.0, 1.0, 1.0, 1.0, 1.0, 1.0, 1.0, 1.0, 1.0, 1.0, 1.0, 1.0, 1.0, 1.0, 1.0, 1.0, 1.0, 1.0, 1.0, 1.0, 1.0, 1.0, 1.0, 1.0, 1.0, 1.0, 1.0, 1.0, 1.0, 1.0, 1.0, 1.0, 1.0, 1.0, 1.0, 1.0, 1.0, 1.0, 1.0, 1.0, 1.0, 1.0, 1.0, 1.0, 1.0, 1.0, 1.0, 1.0, 1.0, 1.0, 1.0, 1.0, 1.0, 1.0, 1.0, 1.0, 1.0, 1.0, 1.0, 1.0, 1.0, 1.0, 1.0, 1.0, 1.0, 1.0, 1.0, 1.0, 1.0, 1.0, 1.0, 1.0, 1.0, 1.0, 1.0, 1.0, 1.0, 1.0, 1.0, 1.0, 1.0, 1.0, 1.0, 1.0, 1.0, 1.0, 1.0, 1.0, 1.0, 1.0, 1.0, 1.0, 1.0, 1.0, 1.0, 1.0, 1.0, 1.0, 1.0, 1.0, 1.0, 1.0, 1.0, 1.0, 1.0, 1.0, 1.0, 1.0, 1.0, 1.0, 1.0, 1.0, 1.0, 1.0, 1.0, 1.0, 1.0, 1.0, 1.0, 1.0, 1.0, 1.0, 1.0, 1.0, 1.0, 1.0, 1.0, 1.0, 1.0, 1.0, 1.0, 1.0, 1.0, 1.0, 1.0, 1.0, 1.0, 1.0, 1.0, 1.0, 1.0, 1.0, 1.0, 1.0, 1.0, 1.0, 1.0, 1.0, 1.0, 1.0, 1.0, 1.0, 1.0, 1.0, 1.0, 1.0, 1.0, 1.0, 1.0, 1.0, 1.0, 1.0, 1.0, 1.0, 1.0, 1.0, 1.0, 1.0, 1.0, 1.0, 1.0, 1.0, 1.0, 1.0, 1.0, 1.0, 1.0, 1.0, 1.0, 1.0, 1.0, 1.0, 1.0, 1.0, 1.0, 1.0, 1.0, 1.0, 1.0, 1.0, 1.0, 1.0, 1.0, 1.0, 1.0, 1.0, 1.0, 1.0, 1.0, 1.0, 1.0, 1.0, 1.0, 1.0, 1.0, 1.0, 1.0, 1.0, 1.0, 1.0, 1.0, 1.0, 1.0, 1.0, 1.0, 1.0, 1.0, 1.0, 1.0, 1.0, 1.0, 1.0, 1.0, 1.0, 1.0, 1.0, 1.0, 1.0, 1.0, 1.0, 1.0, 1.0, 1.0, 1.0, 1.0, 1.0, 1.0, 1.0, 1.0, 1.0, 1.0, 1.0, 1.0, 1.0, 1.0, 1.0, 1.0, 1.0, 1.0, 1.0, 1.0, 1.0, 1.0, 1.0, 1.0, 1.0, 1.0, 1.0, 1.0, 1.0, 1.0, 1.0, 1.0, 1.0, 1.0, 1.0, 1.0, 1.0, 1.0, 1.0, 1.0, 1.0, 1.0, 1.0, 1.0, 1.0, 1.0, 1.0, 1.0, 1.0, 1.0, 1.0, 1.0, 1.0, 1.0, 1.0, 1.0, 1.0, 1.0, 1.0, 1.0, 1.0, 1.0, 1.0, 1.0, 1.0, 1.0, 1.0, 1.0, 1.0, 1.0, 1.0, 1.0, 1.0, 1.0, 1.0, 1.0, 1.0, 1.0, 1.0, 1.0, 1.0, 1.0, 1.0, 1.0, 1.0, 1.0, 1.0, 1.0, 1.0, 1.0, 1.0, 1.0, 1.0, 1.0, 1.0, 1.0, 1.0, 1.0, 1.0, 1.0, 1.0, 1.0, 1.0, 1.0, 1.0, 1.0, 1.0, 1.0, 1.0, 1.0, 1.0, 1.0, 1.0, 1.0, 1.0, 1.0, 1.0, 1.0, 1.0, 1.0, 1.0, 1.0, 1.0, 1.0, 1.0, 1.0, 1.0, 1.0, 1.0, 1.0, 1.0, 1.0, 1.0, 1.0, 1.0, 1.0, 1.0, 1.0, 1.0, 1.0, 1.0, 1.0, 1.0, 1.0, 1.0, 1.0, 1.0, 1.0, 1.0, 1.0, 1.0, 1.0, 1.0, 1.0, 1.0, 1.0, 1.0, 1.0, 1.0, 1.0, 1.0, 1.0, 1.0, 1.0, 1.0, 1.0, 1.0, 1.0, 1.0, 1.0, 1.0, 1.0, 1.0, 1.0, 1.0, 1.0, 1.0, 1.0, 1.0, 1.0, 1.0, 1.0, 1.0, 1.0, 1.0, 1.0, 1.0, 1.0, 1.0, 1.0, 1.0, 1.0, 1.0, 1.0, 1.0, 1.0, 1.0, 1.0, 1.0, 1.0, 1.0, 1.0, 1.0, 1.0, 1.0, 1.0, 1.0, 1.0, 1.0, 1.0, 1.0, 1.0, 1.0, 1.0, 1.0, 1.0, 1.0, 1.0, 1.0, 1.0, 1.0, 1.0, 1.0, 1.0, 1.0, 1.0, 1.0, 1.0, 1.0, 1.0, 1.0, 1.0, 1.0, 1.0, 1.0, 1.0, 1.0, 1.0, 1.0, 1.0, 1.0, 1.0, 1.0, 1.0, 1.0, 1.0, 1.0, 1.0, 1.0, 1.0, 1.0, 1.0, 1.0, 1.0, 1.0, 1.0, 1.0, 1.0, 1.0, 1.0, 1.0, 1.0, 1.0, 1.0, 1.0, 1.0, 1.0, 1.0, 1.0, 1.0, 1.0, 1.0, 1.0, 1.0, 1.0, 1.0, 1.0, 1.0, 1.0, 1.0, 1.0, 1.0, 1.0, 1.0, 1.0, 1.0, 1.0, 1.0, 1.0, 1.0, 1.0, 1.0, 1.0, 1.0, 1.0, 1.0, 1.0, 1.0, 1.0, 1.0, 1.0, 1.0, 1.0, 1.0, 1.0, 1.0, 1.0, 1.0, 1.0, 1.0, 1.0, 1.0, 1.0, 1.0, 1.0, 1.0, 1.0, 1.0, 1.0, 1.0, 1.0, 1.0, 1.0, 1.0, 1.0, 1.0, 1.0, 1.0, 1.0, 1.0, 1.0, 1.0, 1.0, 1.0, 1.0, 1.0, 1.0, 1.0, 1.0, 1.0, 1.0, 1.0, 1.0, 1.0, 1.0, 1.0, 1.0, 1.0, 1.0, 1.0, 1.0, 1.0, 1.0, 1.0])
me_cube.materials.append(mat_plastic)
me_cube.materials.append(mat_metal)
me_cube.use_remesh_preserve_volume = False
me_cube.use_remesh_preserve_attributes = False
me_cube.use_mirror_vertex_groups = False
me_cube.update()

# ---- objects
ob_cylinder_002 = bpy.data.objects.new('Cylinder.002', me_cylinder_003)
ob_cube = bpy.data.objects.new('Cube', me_cube)

# ---- transforms, parenting, visibility, modifiers, constraints
ob_cylinder_002.location = (-5.0, 1.5, -1.0)
ob_cylinder_002.scale = (0.5, 0.5, 1.0)
ob_cylinder_002.lineart.crease_threshold = 0.0
ob_cube.location = (0.0, 0.0, 2.5)
ob_cube.display_type = 'SOLID'
ob_cube.lineart.crease_threshold = 0.0

# ---- collection membership
col_collection_1.objects.link(ob_cylinder_002)
col_collection_1.objects.link(ob_cube)

# ---- scene / render settings (as saved in the file)
scene.frame_start = 1; scene.frame_end = 250; scene.frame_set(0)
scene.render.engine = 'BLENDER_EEVEE_NEXT'
scene.render.resolution_percentage = 50
scene.render.dither_intensity = 0.0
scene.cycles.use_denoising = False
scene.cycles.samples = 128
scene.cycles.sampling_pattern = 'TABULATED_SOBOL'
scene.cycles.use_adaptive_sampling = False
scene.cycles.use_light_tree = False
scene.cycles.blur_glossy = 0.0
scene.cycles.sample_clamp_indirect = 0.0
scene.view_settings.view_transform = 'Standard'
scene.unit_settings.scale_length = 0.001
bpy.context.view_layer.update()

# ---- added for rendering (the .blend has no active camera and no usable light): camera, sun
cam_auto = bpy.data.cameras.new('AutoCamera')
cam_auto.lens = 50.0
cam_auto.sensor_width = 36.0
cam_auto.clip_end = 1000.0
ob_auto_camera = bpy.data.objects.new('AutoCamera', cam_auto)
scene.collection.objects.link(ob_auto_camera)
ob_auto_camera.location = (18.9671, -21.7105, 16.2737)
ob_auto_camera.rotation_euler = (1.09748, -7.21219e-08, 0.694738)
scene.camera = ob_auto_camera
light_auto_sun = bpy.data.lights.new('AutoSun', 'SUN')
light_auto_sun.energy = 3.0
light_auto_sun.angle = 0.0523599
ob_auto_sun = bpy.data.objects.new('AutoSun', light_auto_sun)
scene.collection.objects.link(ob_auto_sun)
ob_auto_sun.rotation_euler = (0.872665, 0.174533, 0.523599)
bpy.context.view_layer.update()
